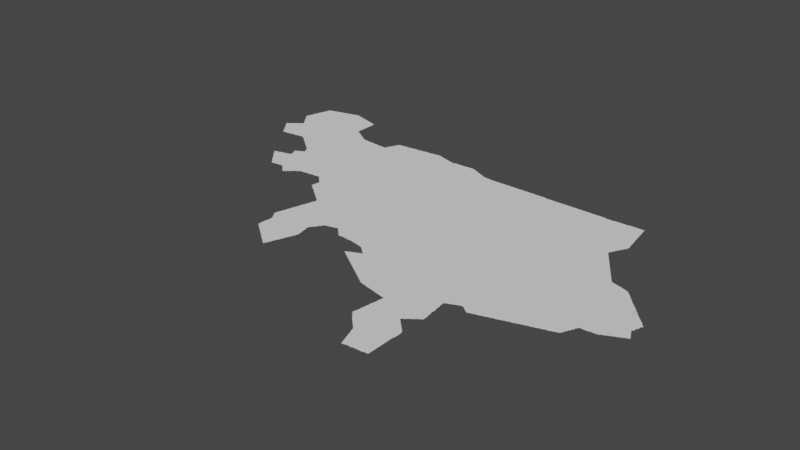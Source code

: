 # Source: newisfahan.blend  (saved by Blender 3.3.6; exported with 4.5.12 LTS)
import bpy
from mathutils import Matrix  # noqa: F401  (used for matrix-valued properties, if any)

bpy.ops.wm.read_factory_settings(use_empty=True)
scene = bpy.context.scene
scene.name = 'Scene'

# ---- collections
col_collection = bpy.data.collections.new('Collection'); scene.collection.children.link(col_collection)

# ---- node groups
ng_auto_smooth = bpy.data.node_groups.new('Auto Smooth', 'GeometryNodeTree')
_s = ng_auto_smooth.interface.new_socket(name='Geometry', in_out='OUTPUT', socket_type='NodeSocketGeometry')
_s = ng_auto_smooth.interface.new_socket(name='Geometry', in_out='INPUT', socket_type='NodeSocketGeometry')
_s = ng_auto_smooth.interface.new_socket(name='Angle', in_out='INPUT', socket_type='NodeSocketFloat')
_s.subtype = 'ANGLE'
_s.min_value = 0.0
_s.max_value = 3.142
ng_auto_smooth.is_modifier = True
_N = ng_auto_smooth.nodes; _L = ng_auto_smooth.links
n0 = _N.new('NodeGroupOutput'); n0.name = 'Group Output'; n0.location = (480, -100)
n1 = _N.new('NodeGroupInput'); n1.name = 'Group Input'; n1.location = (-420, -300)
n2 = _N.new('NodeGroupInput'); n2.name = 'Group Input.001'; n2.location = (-60, -100)
n3 = _N.new('GeometryNodeSetShadeSmooth'); n3.name = 'Set Shade Smooth'; n3.location = (120, -100)
n3.domain = 'EDGE'
n4 = _N.new('GeometryNodeSetShadeSmooth'); n4.name = 'Set Shade Smooth.001'; n4.location = (300, -100)
n5 = _N.new('GeometryNodeInputMeshEdgeAngle'); n5.name = 'Edge Angle'; n5.location = (-420, -220)
n6 = _N.new('GeometryNodeInputEdgeSmooth'); n6.name = 'Is Edge Smooth'; n6.location = (-60, -160)
n7 = _N.new('GeometryNodeInputShadeSmooth'); n7.name = 'Is Face Smooth'; n7.location = (-240, -340)
n8 = _N.new('FunctionNodeBooleanMath'); n8.name = 'Boolean Math'; n8.location = (-60, -220)
n9 = _N.new('FunctionNodeCompare'); n9.name = 'Compare'; n9.location = (-240, -180)
n9.operation = 'LESS_EQUAL'
_L.new(n5.outputs[0], n9.inputs[0])
_L.new(n4.outputs[0], n0.inputs[0])
_L.new(n1.outputs[1], n9.inputs[1])
_L.new(n9.outputs[0], n8.inputs[0])
_L.new(n7.outputs[0], n8.inputs[1])
_L.new(n2.outputs[0], n3.inputs[0])
_L.new(n6.outputs[0], n3.inputs[1])
_L.new(n3.outputs[0], n4.inputs[0])
_L.new(n8.outputs[0], n3.inputs[2])
n0.is_active_output = True

# ---- world
world_world = bpy.data.worlds.new('World'); scene.world = world_world
world_world.use_nodes = True; world_world.node_tree.nodes.clear()
_N = world_world.node_tree.nodes; _L = world_world.node_tree.links
n0 = _N.new('ShaderNodeOutputWorld'); n0.name = 'World Output'; n0.location = (300, 300)
n1 = _N.new('ShaderNodeBackground'); n1.name = 'Background'; n1.location = (10, 300)
n1.inputs[0].default_value = (0.05088, 0.05088, 0.05088, 1.0)
_L.new(n1.outputs[0], n0.inputs[0])
n0.is_active_output = True
world_world.color = (0.05088, 0.05088, 0.05088)
world_world.use_sun_shadow = False
world_world.sun_shadow_jitter_overblur = 0.0

# ---- meshes
me_mesh = bpy.data.meshes.new('Mesh')
me_mesh.from_pydata([(49.06, 33.9, -3.329e-08), (49.05, 33.91, -3.329e-08), (49.05, 33.91, -7.741e-08), (49.05, 33.92, -4.772e-08), (49.06, 33.91, -8.053e-08), (49.06, 33.92, -8.99e-08), (49.08, 33.88, -7.627e-08), (49.07, 33.89, -8.616e-08), (49.07, 33.93, -1.04e-07), (49.1, 33.85, -7.025e-08), (49.09, 33.87, -9.306e-08), (49.11, 33.91, -9.988e-08), (49.12, 33.82, -7.007e-08), (49.11, 33.83, -7.991e-08), (49.11, 33.85, -9.76e-08), (49.14, 33.8, -6.023e-08), (49.13, 33.81, -9.769e-08), (49.16, 33.77, -7.192e-08), (49.15, 33.79, -9.436e-08), (49.18, 33.74, -7.164e-08), (49.17, 33.75, -8.884e-08), (49.17, 33.77, -9.969e-08), (49.17, 33.99, -9.982e-08), (49.2, 33.72, -8.299e-08), (49.19, 33.73, -9.067e-08), (49.21, 33.69, -7.658e-08), (49.21, 33.71, -9.508e-08), (49.25, 33.81, -9.988e-08), (49.24, 33.66, -7.613e-08), (49.23, 33.67, -8.536e-08), (49.23, 33.69, -9.739e-08), (49.26, 33.63, -9.099e-08), (49.25, 33.65, -9.196e-08), (49.27, 33.62, -4.756e-08), (49.27, 33.63, -9.681e-08), (49.36, 33.7, -9.988e-08), (49.37, 33.99, -9.988e-08), (49.06, 33.92, -4.217e-08), (49.09, 33.93, -9.926e-08), (49.09, 33.94, -7.299e-08), (49.11, 33.95, -9.5e-08), (49.12, 33.96, -6.633e-08), (49.13, 33.97, -8.995e-08), (49.14, 33.98, -4.412e-08), (49.15, 33.99, -8.309e-08), (49.17, 34.01, -7.658e-08), (49.18, 34.22, -4.217e-08), (49.17, 34.23, -7.737e-08), (49.19, 34.01, -9.587e-08), (49.19, 34.02, -6.748e-08), (49.2, 34.2, -6.633e-08), (49.19, 34.21, -8.978e-08), (49.21, 34.03, -9.556e-08), (49.22, 34.04, -5.327e-08), (49.21, 34.17, -7.658e-08), (49.21, 34.19, -9.508e-08), (49.23, 34.05, -8.557e-08), (49.24, 34.06, -3.329e-08), (49.24, 34.14, -5.28e-08), (49.23, 34.15, -8.536e-08), (49.23, 34.17, -9.739e-08), (49.25, 34.07, -7.679e-08), (49.26, 34.11, -6.869e-08), (49.25, 34.13, -9.612e-08), (49.27, 34.07, -9.677e-08), (49.27, 34.09, -8.138e-08), (49.27, 34.11, -9.797e-08), (49.08, 34.36, -4.439e-08), (49.08, 34.36, -3.329e-08), (49.1, 34.33, -6.973e-08), (49.09, 34.35, -8.972e-08), (49.09, 34.37, -9.151e-08), (49.09, 34.39, -8.738e-08), (49.1, 34.41, -7.513e-08), (49.1, 34.42, -4.439e-08), (49.12, 34.3, -3.329e-08), (49.11, 34.31, -7.877e-08), (49.11, 34.33, -9.799e-08), (49.21, 34.4, -9.988e-08), (49.11, 34.43, -9.439e-08), (49.11, 34.45, -8.777e-08), (49.12, 34.47, -8.089e-08), (49.12, 34.49, -5.327e-08), (49.14, 34.28, -6.326e-08), (49.13, 34.29, -8.717e-08), (49.13, 34.49, -9.733e-08), (49.13, 34.51, -8.894e-08), (49.14, 34.55, -5.916e-08), (49.16, 34.25, -7.412e-08), (49.15, 34.27, -9.317e-08), (49.13, 34.53, -9.816e-08), (49.15, 34.55, -9.801e-08), (49.17, 34.25, -9.866e-08), (49.31, 34.67, -9.988e-08), (49.15, 34.57, -9.089e-08), (49.16, 34.61, -7.14e-08), (49.16, 34.62, -4.162e-08), (49.15, 34.59, -8.932e-08), (49.17, 34.63, -9.246e-08), (49.17, 34.65, -8.796e-08), (49.18, 34.67, -7.759e-08), (49.18, 34.68, -4.528e-08), (49.19, 34.69, -9.545e-08), (49.19, 34.71, -9.276e-08), (49.2, 34.73, -8.025e-08), (49.2, 34.75, -5.845e-08), (49.21, 34.75, -9.77e-08), (49.21, 34.77, -8.934e-08), (49.21, 34.79, -7.871e-08), (49.23, 34.79, -9.104e-08), (49.25, 34.79, -1e-07), (49.25, 34.8, -5.76e-08), (49.27, 34.8, -8.157e-08), (49.28, 33.62, -4.439e-08), (49.29, 33.63, -9.536e-08), (49.31, 33.63, -9.215e-08), (49.33, 33.63, -9.076e-08), (49.35, 33.63, -8.902e-08), (49.37, 33.63, -8.647e-08), (49.39, 33.64, -8.234e-08), (49.41, 33.64, -7.454e-08), (49.43, 33.64, -5.427e-08), (49.44, 33.64, -4.162e-08), (49.45, 33.65, -9.458e-08), (49.47, 33.65, -9.902e-08), (49.49, 33.65, -9.336e-08), (49.51, 33.65, -8.902e-08), (49.52, 33.75, -9.988e-08), (49.53, 33.65, -8.647e-08), (49.55, 33.66, -8.428e-08), (49.57, 33.66, -7.454e-08), (49.59, 33.66, -5.427e-08), (49.51, 34.38, -9.988e-08), (49.29, 34.81, -8.723e-08), (49.32, 34.82, -3.329e-08), (49.31, 34.81, -9.122e-08), (49.33, 34.82, -6.326e-08), (49.35, 34.82, -8.386e-08), (49.37, 34.83, -9.269e-08), (49.39, 34.83, -9.439e-08), (49.4, 34.84, -4.439e-08), (49.43, 34.85, -9.082e-08), (49.41, 34.84, -7.14e-08), (49.53, 34.87, -9.972e-08), (49.47, 34.85, -9.327e-08), (49.45, 34.85, -9.002e-08), (49.48, 34.86, -4.606e-08), (49.49, 34.86, -7.658e-08), (49.51, 34.87, -9.1e-08), (49.55, 34.87, -9.769e-08), (49.57, 34.88, -8.5e-08), (49.55, 34.88, -5.76e-08), (49.59, 34.89, -8.823e-08), (49.74, 32.96, -6.126e-08), (49.76, 32.93, -6.796e-08), (49.75, 32.95, -9.501e-08), (49.77, 32.91, -7.491e-08), (49.77, 32.93, -9.587e-08), (49.8, 32.88, -8.447e-08), (49.79, 32.89, -7.838e-08), (49.79, 32.91, -9.848e-08), (49.77, 32.99, -9.629e-08), (49.82, 32.86, -4.217e-08), (49.81, 32.87, -8.403e-08), (49.84, 32.84, -5.868e-08), (49.83, 32.85, -8.481e-08), (49.89, 32.91, -9.988e-08), (49.86, 32.82, -6.873e-08), (49.85, 32.83, -9.676e-08), (49.88, 32.79, -7.037e-08), (49.87, 32.81, -9.292e-08), (49.89, 32.77, -7.627e-08), (49.89, 32.79, -9.76e-08), (49.92, 32.74, -4.162e-08), (49.91, 32.75, -8.094e-08), (49.91, 32.77, -9.138e-08), (49.89, 33.01, -9.913e-08), (49.72, 32.97, -3.329e-08), (49.72, 32.97, -6.326e-08), (49.72, 32.98, -6.076e-08), (49.73, 32.98, -8.73e-08), (49.73, 32.97, -5.28e-08), (49.74, 32.97, -9.739e-08), (49.74, 32.97, -9.739e-08), (49.74, 32.98, -4.578e-08), (49.75, 32.98, -7.425e-08), (49.79, 32.99, -9.002e-08), (49.81, 32.99, -9.525e-08), (49.82, 33.0, -4.528e-08), (49.83, 33.0, -7.658e-08), (49.85, 33.01, -8.639e-08), (49.87, 33.01, -9.468e-08), (49.9, 33.02, -4.606e-08), (49.91, 33.02, -8.195e-08), (49.76, 33.6, -6.873e-08), (49.78, 33.58, -5.327e-08), (49.77, 33.59, -8.859e-08), (49.8, 33.56, -6.608e-08), (49.79, 33.57, -8.643e-08), (49.81, 33.55, -7.948e-08), (49.83, 33.54, -7.391e-08), (49.83, 33.55, -9.887e-08), (49.86, 33.52, -8.386e-08), (49.85, 33.53, -9.483e-08), (49.88, 33.5, -7.597e-08), (49.87, 33.51, -9.676e-08), (49.89, 33.49, -8.643e-08), (49.91, 33.47, -8.628e-08), (49.6, 33.66, -3.329e-08), (49.61, 33.67, -9.38e-08), (49.63, 33.67, -9.188e-08), (49.65, 33.67, -9.058e-08), (49.88, 33.77, -9.988e-08), (49.68, 33.66, -5.327e-08), (49.67, 33.67, -9.099e-08), (49.7, 33.64, -3.329e-08), (49.69, 33.65, -9.085e-08), (49.71, 33.63, -7.894e-08), (49.73, 33.62, -7.391e-08), (49.73, 33.63, -9.858e-08), (49.75, 33.61, -9.814e-08), (49.82, 34.75, -9.988e-08), (49.63, 34.89, -9.83e-08), (49.81, 34.9, -8.864e-08), (49.83, 34.89, -9.691e-08), (49.87, 34.89, -8.618e-08), (49.9, 34.88, -6.839e-08), (49.91, 34.87, -9.246e-08), (49.61, 34.89, -9.134e-08), (49.63, 34.9, -6.207e-08), (49.65, 34.9, -8.279e-08), (49.67, 34.91, -9.263e-08), (49.69, 34.91, -9.349e-08), (49.7, 34.92, -4.162e-08), (49.75, 34.92, -9.218e-08), (49.71, 34.92, -7.14e-08), (49.73, 34.92, -8.334e-08), (49.77, 34.91, -9.43e-08), (49.76, 34.92, -4.439e-08), (49.79, 34.91, -8.994e-08), (49.83, 34.9, -5.845e-08), (49.85, 34.89, -8.953e-08), (49.89, 34.88, -6.972e-08), (50.01, 32.64, -7.195e-08), (50.03, 32.64, -7.816e-08), (50.05, 32.64, -6.905e-08), (50.07, 32.64, -4.661e-08), (50.24, 32.64, -4.217e-08), (49.94, 32.72, -5.327e-08), (49.93, 32.73, -8.337e-08), (49.96, 32.7, -6.023e-08), (49.95, 32.71, -9.067e-08), (49.98, 32.67, -6.973e-08), (49.97, 32.69, -9.365e-08), (50.05, 32.85, -9.988e-08), (49.99, 32.65, -7.584e-08), (49.99, 32.67, -9.677e-08), (50.01, 32.65, -9.958e-08), (50.07, 32.65, -9.692e-08), (50.09, 32.65, -9.562e-08), (50.11, 32.65, -9.128e-08), (50.13, 32.65, -8.975e-08), (50.15, 32.65, -8.721e-08), (50.17, 32.66, -8.359e-08), (50.19, 32.66, -9.401e-08), (50.21, 32.66, -6.044e-08), (50.23, 32.78, -9.988e-08), (50.23, 32.65, -8.602e-08), (50.19, 33.05, -9.988e-08), (49.93, 33.03, -9.106e-08), (49.97, 33.03, -9.821e-08), (49.95, 33.03, -9.073e-08), (49.97, 33.04, -5.327e-08), (49.98, 33.14, -3.329e-08), (49.98, 33.15, -7.186e-08), (49.97, 33.17, -8.935e-08), (49.97, 33.18, -7.441e-08), (49.99, 33.04, -7.852e-08), (50.0, 33.1, -4.412e-08), (50.0, 33.11, -7.781e-08), (49.99, 33.13, -8.99e-08), (49.99, 33.19, -9.11e-08), (50.0, 33.2, -4.162e-08), (50.01, 33.07, -8.45e-08), (50.01, 33.09, -9.328e-08), (50.01, 33.21, -8.256e-08), (50.01, 33.05, -9.861e-08), (50.03, 33.21, -9.4e-08), (50.04, 33.22, -5.438e-08), (50.05, 33.23, -8.192e-08), (50.07, 33.23, -9.862e-08), (50.08, 33.24, -5.771e-08), (50.09, 33.25, -8.822e-08), (50.1, 33.27, -7.01e-08), (50.34, 33.22, -9.988e-08), (50.11, 33.25, -9.892e-08), (50.11, 33.27, -9.913e-08), (49.93, 33.45, -7.399e-08), (49.93, 33.47, -9.926e-08), (49.96, 33.44, -6.597e-08), (49.95, 33.45, -9.514e-08), (49.98, 33.42, -7.61e-08), (49.97, 33.43, -9.668e-08), (50.0, 33.4, -6.941e-08), (49.99, 33.41, -8.768e-08), (50.01, 33.39, -7.999e-08), (50.03, 33.38, -7.399e-08), (50.03, 33.39, -9.779e-08), (50.06, 33.34, -7.18e-08), (50.05, 33.35, -8.25e-08), (50.05, 33.37, -9.982e-08), (50.08, 33.3, -3.329e-08), (50.08, 33.31, -7.33e-08), (50.07, 33.33, -9.905e-08), (50.09, 33.29, -8.848e-08), (50.08, 34.31, -9.988e-08), (50.21, 34.39, -9.948e-08), (50.2, 34.41, -9.849e-08), (50.2, 34.45, -9.357e-08), (50.27, 34.35, -9.882e-08), (50.2, 34.43, -8.74e-08), (50.2, 34.47, -8.324e-08), (50.2, 34.49, -8.324e-08), (50.2, 34.51, -8.324e-08), (50.2, 34.53, -8.324e-08), (50.2, 34.55, -8.324e-08), (50.23, 34.38, -7.317e-08), (49.93, 34.87, -8.796e-08), (49.96, 34.86, -7.566e-08), (49.95, 34.86, -7.937e-08), (49.97, 34.85, -9.603e-08), (49.99, 34.85, -8.983e-08), (50.01, 34.85, -8.462e-08), (50.03, 34.83, -9.926e-08), (50.03, 34.84, -6.459e-08), (50.05, 34.83, -9.119e-08), (50.07, 34.83, -8.738e-08), (50.11, 34.81, -9.661e-08), (50.09, 34.82, -7.577e-08), (50.2, 34.69, -9.644e-08), (50.15, 34.74, -9.988e-08), (50.1, 34.82, -4.578e-08), (50.15, 34.8, -8.648e-08), (50.13, 34.81, -8.942e-08), (50.19, 34.79, -9.572e-08), (50.17, 34.79, -9.848e-08), (50.17, 34.8, -6.144e-08), (50.2, 34.57, -8.324e-08), (50.2, 34.59, -8.324e-08), (50.2, 34.61, -8.324e-08), (50.2, 34.63, -8.324e-08), (50.2, 34.65, -8.324e-08), (50.2, 34.67, -7.915e-08), (50.2, 34.71, -7.491e-08), (50.2, 34.73, -7.491e-08), (50.2, 34.75, -7.491e-08), (50.2, 34.77, -7.491e-08), (50.2, 34.79, -6.936e-08), (50.26, 32.62, -7.062e-08), (50.25, 32.63, -8.602e-08), (50.28, 32.6, -4.217e-08), (50.27, 32.61, -8.58e-08), (50.3, 32.58, -4.217e-08), (50.29, 32.59, -9.834e-08), (50.32, 32.56, -4.162e-08), (50.31, 32.57, -8.058e-08), (50.34, 32.54, -6.605e-08), (50.33, 32.55, -9.78e-08), (50.36, 32.52, -3.329e-08), (50.35, 32.53, -8.161e-08), (50.36, 32.52, -5.28e-08), (50.37, 32.53, -9.294e-08), (50.39, 32.54, -6.796e-08), (50.39, 32.55, -9.587e-08), (50.48, 32.8, -9.988e-08), (50.41, 32.55, -7.491e-08), (50.41, 32.57, -9.926e-08), (50.43, 32.57, -7.999e-08), (50.44, 32.58, -9.036e-08), (50.45, 32.59, -8.743e-08), (50.46, 32.6, -5.327e-08), (50.47, 32.61, -9.099e-08), (50.49, 32.63, -9.238e-08), (50.48, 32.62, -6.873e-08), (50.51, 32.64, -7.283e-08), (50.51, 32.65, -9.76e-08), (50.53, 32.65, -7.991e-08), (50.55, 32.67, -8.469e-08), (50.54, 32.66, -3.329e-08), (50.58, 33.16, -9.988e-08), (50.43, 34.25, -9.686e-08), (50.46, 34.24, -6.573e-08), (50.47, 34.23, -8.576e-08), (50.51, 34.21, -9.536e-08), (50.49, 34.21, -9.597e-08), (50.48, 34.22, -6.354e-08), (50.53, 34.2, -9.807e-08), (50.55, 34.2, -8.005e-08), (50.26, 34.36, -8.151e-08), (50.25, 34.37, -8.781e-08), (50.24, 34.38, -3.329e-08), (50.31, 34.33, -8.945e-08), (50.29, 34.35, -7.877e-08), (50.3, 34.34, -4.162e-08), (50.33, 34.31, -9.76e-08), (50.33, 34.32, -6.835e-08), (50.37, 34.29, -9.144e-08), (50.35, 34.31, -8.282e-08), (50.36, 34.3, -5.527e-08), (50.39, 34.27, -9.926e-08), (50.39, 34.28, -7.195e-08), (50.41, 34.27, -8.311e-08), (50.42, 34.26, -5.868e-08), (50.45, 34.24, -7.635e-08), (50.56, 32.68, -5.527e-08), (50.57, 32.69, -9.536e-08), (50.59, 32.69, -9.215e-08), (50.61, 32.69, -9.652e-08), (50.79, 32.79, -9.988e-08), (50.63, 32.69, -9.409e-08), (50.67, 32.7, -9.378e-08), (50.86, 33.15, -9.988e-08), (50.69, 32.7, -9.747e-08), (50.71, 32.7, -8.424e-08), (50.73, 32.7, -7.557e-08), (50.75, 32.7, -4.994e-08), (50.76, 32.7, -4.162e-08), (50.77, 32.71, -9.587e-08), (50.79, 32.71, -9.471e-08), (50.81, 32.71, -9.427e-08), (50.83, 32.71, -9.156e-08), (50.85, 32.71, -9.203e-08), (50.87, 32.71, -8.685e-08), (50.66, 33.25, -8.74e-08), (50.52, 33.87, -9.988e-08), (51.14, 34.04, -9.988e-08), (50.57, 34.2, -7.736e-08), (50.59, 34.2, -6.604e-08), (50.61, 34.19, -9.614e-08), (50.6, 34.2, -4.578e-08), (50.63, 34.19, -9.253e-08), (50.65, 34.19, -9.462e-08), (50.67, 34.19, -9.058e-08), (50.69, 34.19, -9.248e-08), (50.77, 34.18, -9.955e-08), (50.75, 34.18, -9.051e-08), (50.71, 34.19, -8.788e-08), (50.73, 34.18, -8.563e-08), (50.79, 34.18, -6.73e-08), (50.81, 34.17, -9.904e-08), (50.81, 34.18, -4.786e-08), (50.83, 34.17, -9.364e-08), (50.87, 34.17, -9.7e-08), (50.85, 34.17, -9.215e-08), (51.2, 32.32, -8.271e-08), (51.0, 32.64, -6.575e-08), (51.02, 32.62, -3.329e-08), (51.01, 32.63, -8.161e-08), (51.04, 32.44, -4.162e-08), (51.04, 32.45, -4.717e-08), (51.04, 32.6, -3.329e-08), (51.03, 32.61, -8.745e-08), (51.05, 32.43, -8.346e-08), (51.05, 32.45, -9.77e-08), (51.05, 32.47, -9.119e-08), (51.05, 32.51, -8.523e-08), (51.06, 32.53, -7.915e-08), (51.06, 32.55, -5.69e-08), (51.06, 32.58, -6.821e-08), (51.05, 32.59, -9.657e-08), (51.07, 32.41, -7.627e-08), (51.07, 32.43, -9.926e-08), (51.05, 32.49, -9.497e-08), (51.07, 32.57, -9.203e-08), (51.09, 32.4, -6.973e-08), (51.09, 32.41, -9.41e-08), (51.07, 32.55, -9.885e-08), (51.25, 33.04, -9.988e-08), (51.12, 32.38, -7.864e-08), (51.11, 32.39, -9.829e-08), (51.14, 32.36, -4.162e-08), (51.13, 32.37, -8.153e-08), (51.15, 32.35, -7.999e-08), (51.17, 32.34, -7.391e-08), (51.17, 32.35, -9.888e-08), (51.19, 32.33, -9.47e-08), (50.89, 32.72, -8.416e-08), (50.91, 32.72, -8.088e-08), (50.93, 32.71, -8.731e-08), (50.96, 32.68, -3.329e-08), (50.95, 32.69, -7.999e-08), (50.95, 32.71, -9.748e-08), (50.98, 32.66, -6.575e-08), (50.97, 32.67, -8.396e-08), (50.99, 32.65, -8.161e-08), (50.89, 34.17, -9.596e-08), (50.91, 34.17, -9.247e-08), (50.93, 34.17, -8.647e-08), (50.97, 34.17, -9.876e-08), (50.95, 34.16, -8.416e-08), (50.97, 34.19, -8.046e-08), (50.98, 34.2, -5.717e-08), (50.99, 34.23, -8.498e-08), (50.99, 34.21, -9.893e-08), (51.01, 34.25, -9.735e-08), (51.0, 34.25, -6.409e-08), (51.01, 34.27, -8.47e-08), (51.02, 34.29, -6.904e-08), (51.03, 34.29, -9.926e-08), (51.03, 34.31, -8.867e-08), (51.04, 34.33, -7.38e-08), (51.04, 34.34, -3.329e-08), (51.05, 34.35, -9.616e-08), (51.06, 34.38, -4.412e-08), (51.06, 34.37, -8.301e-08), (51.07, 34.39, -8.873e-08), (51.09, 34.39, -9.71e-08), (51.09, 34.4, -4.717e-08), (51.11, 34.4, -6.187e-08), (51.13, 34.4, -7.454e-08), (51.15, 34.4, -8.777e-08), (51.17, 34.4, -8.74e-08), (51.19, 34.41, -9.21e-08), (49.9, 33.48, 3.329e-08), (53.73, 30.72, -5.76e-08), (53.75, 30.72, -8.507e-08), (53.96, 30.08, -3.329e-08), (53.98, 30.06, -3.329e-08), (53.97, 30.07, -8.161e-08), (54.0, 30.04, -6.644e-08), (53.99, 30.05, -8.359e-08), (54.02, 30.02, -7.042e-08), (54.01, 30.03, -8.469e-08), (54.22, 30.13, -9.988e-08), (54.04, 30.0, -4.217e-08), (54.03, 30.01, -8.602e-08), (54.06, 29.98, -7.061e-08), (54.05, 29.99, -8.705e-08), (54.08, 29.96, -7.163e-08), (54.07, 29.97, -8.602e-08), (53.84, 30.2, -3.329e-08), (53.85, 30.2, -5.993e-08), (53.85, 30.2, -5.993e-08), (53.85, 30.2, -9.988e-08), (53.85, 30.19, -4.217e-08), (53.86, 30.19, -6.126e-08), (53.86, 30.2, -9.739e-08), (53.85, 30.21, -9.336e-08), (53.85, 30.23, -9.054e-08), (53.86, 30.25, -9.037e-08), (53.86, 30.27, -7.14e-08), (53.86, 30.29, -4.717e-08), (53.87, 30.17, -7.732e-08), (53.87, 30.19, -9.926e-08), (53.87, 30.29, -9.77e-08), (53.87, 30.31, -9.241e-08), (53.87, 30.33, -9.094e-08), (53.87, 30.35, -8.738e-08), (53.88, 30.37, -8.468e-08), (53.88, 30.39, -7.708e-08), (53.89, 30.15, -7.732e-08), (53.89, 30.17, -9.932e-08), (53.95, 30.48, -9.988e-08), (53.92, 30.12, -3.329e-08), (53.91, 30.13, -7.948e-08), (53.91, 30.15, -9.926e-08), (53.94, 30.1, -3.329e-08), (53.93, 30.11, -9.194e-08), (53.95, 30.09, -7.538e-08), (53.77, 30.71, -8.639e-08), (53.79, 30.71, -9.395e-08), (53.82, 30.7, -4.439e-08), (53.81, 30.71, -9.439e-08), (53.83, 30.7, -7.819e-08), (53.85, 30.7, -8.807e-08), (53.88, 30.41, -5.842e-08), (53.88, 30.42, -3.329e-08), (53.87, 30.69, -8.952e-08), (53.89, 30.43, -9.28e-08), (53.89, 30.45, -9.144e-08), (53.89, 30.49, -8.647e-08), (53.9, 30.51, -8.224e-08), (53.9, 30.53, -6.48e-08), (53.9, 30.54, -4.578e-08), (53.89, 30.69, -9.426e-08), (53.89, 30.47, -9.342e-08), (53.91, 30.55, -9.614e-08), (53.91, 30.57, -9.104e-08), (53.91, 30.59, -8.997e-08), (53.91, 30.61, -9.054e-08), (53.92, 30.63, -8.299e-08), (53.92, 30.65, -6.972e-08), (53.91, 30.68, -4.994e-08), (53.92, 30.67, -4.162e-08), (53.92, 30.68, -6.076e-08), (53.91, 30.68, -4.439e-08), (53.92, 30.66, -4.994e-08), (53.91, 30.69, -9.859e-08), (53.92, 30.67, -9.301e-08), (53.92, 30.68, -8.99e-08), (54.08, 30.74, -9.988e-08), (54.16, 29.74, -7.19e-08), (54.16, 29.75, -7.937e-08), (54.18, 29.68, -7.097e-08), (54.18, 29.69, -7.513e-08), (54.17, 29.71, -8.836e-08), (54.17, 29.73, -9.518e-08), (54.2, 29.63, -7.501e-08), (54.19, 29.65, -9.186e-08), (54.19, 29.67, -9.452e-08), (54.21, 29.63, -8.99e-08), (54.35, 29.65, -1.006e-07), (54.23, 29.63, -8.685e-08), (54.25, 29.64, -8.563e-08), (54.27, 29.64, -8.324e-08), (54.29, 29.64, -8.639e-08), (54.31, 29.64, -7.491e-08), (54.33, 29.64, -4.92e-08), (54.35, 29.64, -6.256e-08), (54.37, 29.65, -9.364e-08), (54.45, 29.84, -9.988e-08), (54.39, 29.65, -9.215e-08), (54.1, 29.91, -5.845e-08), (54.1, 29.93, -8.152e-08), (54.09, 29.95, -9.685e-08), (54.12, 29.86, -5.375e-08), (54.12, 29.87, -8.152e-08), (54.11, 29.89, -9.068e-08), (54.11, 29.91, -9.752e-08), (54.14, 29.8, -7.582e-08), (54.14, 29.81, -7.955e-08), (54.13, 29.83, -9.044e-08), (54.13, 29.85, -9.603e-08), (54.15, 29.77, -8.777e-08), (54.15, 29.79, -9.756e-08), (54.38, 30.45, -9.901e-08), (54.38, 30.37, -9.988e-08), (54.41, 30.91, -9.988e-08), (54.41, 30.56, -9.988e-08), (54.38, 30.44, -6.326e-08), (54.39, 30.47, -9.622e-08), (54.39, 30.43, -7.538e-08), (54.38, 30.44, -3.329e-08), (54.38, 30.45, -3.329e-08), (54.38, 30.46, -7.824e-08), (54.39, 30.46, -4.217e-08), (54.41, 29.65, -9.432e-08), (54.43, 29.65, -9.423e-08), (54.45, 29.65, -8.975e-08), (54.47, 29.65, -9.542e-08), (54.49, 29.65, -8.647e-08), (54.51, 29.66, -8.468e-08), (54.53, 29.66, -8.324e-08), (54.57, 29.69, -1.044e-07), (54.55, 29.66, -7.588e-08), (54.57, 29.66, -6.825e-08), (54.57, 29.67, -8.952e-08), (54.57, 29.71, -9.156e-08), (54.57, 29.73, -9.156e-08), (54.57, 29.75, -9.156e-08), (54.57, 29.95, -9.831e-08), (54.54, 30.08, -9.988e-08), (54.57, 29.81, -9.401e-08), (54.57, 29.83, -9.505e-08), (54.57, 29.93, -9.559e-08), (54.57, 29.77, -9.156e-08), (54.57, 29.79, -9.156e-08), (54.57, 29.85, -9.275e-08), (54.57, 29.87, -9.275e-08), (54.57, 29.89, -9.275e-08), (54.57, 29.91, -9.275e-08), (54.57, 29.97, -9.364e-08), (54.57, 29.99, -9.364e-08), (54.57, 30.03, -9.364e-08), (54.57, 30.07, -9.364e-08), (54.51, 30.17, -9.988e-08), (54.48, 30.25, -9.988e-08), (54.47, 30.35, -9.384e-08), (54.45, 30.37, -8.75e-08), (54.43, 30.39, -8.161e-08), (54.46, 30.36, -6.577e-08), (54.44, 30.38, -3.329e-08), (54.49, 30.33, -9.18e-08), (54.5, 30.32, -6.576e-08), (54.48, 30.34, -3.329e-08), (54.51, 30.31, -7.538e-08), (54.56, 30.26, -7.839e-08), (54.55, 30.27, -8.382e-08), (54.53, 30.29, -8.161e-08), (54.52, 30.3, -3.329e-08), (54.57, 30.23, -9.874e-08), (54.54, 30.28, -3.329e-08), (54.57, 30.09, -9.38e-08), (54.57, 30.25, -8.138e-08), (54.58, 30.1, -3.329e-08), (54.58, 30.11, -4.994e-08), (54.58, 30.16, -4.994e-08), (54.58, 30.21, -4.994e-08), (54.58, 30.23, -4.786e-08), (54.41, 30.41, -8.161e-08), (54.4, 30.42, -3.329e-08), (54.41, 30.47, -7.877e-08), (54.42, 30.4, -3.329e-08), (54.42, 30.48, -3.329e-08), (54.43, 30.49, -8.67e-08), (54.44, 30.5, -7.589e-08), (54.45, 30.51, -9.306e-08), (54.47, 30.52, -7.025e-08), (54.47, 30.53, -9.76e-08), (54.57, 30.77, -9.964e-08), (54.49, 30.53, -8.043e-08), (54.5, 30.54, -4.162e-08), (54.51, 30.55, -8.791e-08), (54.59, 30.65, -9.983e-08), (54.52, 30.56, -6.326e-08), (54.53, 30.57, -9.612e-08), (54.55, 30.58, -7.295e-08), (54.55, 30.59, -9.848e-08), (54.57, 30.59, -8.141e-08), (54.59, 30.61, -9.081e-08), (54.59, 30.67, -9.313e-08), (54.59, 30.69, -9.092e-08), (54.58, 30.71, -8.85e-08), (54.58, 30.6, -4.217e-08), (54.59, 30.63, -9.159e-08), (51.4, 31.04, -6.326e-08), (51.42, 31.02, -4.217e-08), (51.41, 31.03, -1e-07), (51.43, 31.01, -8.141e-08), (51.45, 31.0, -7.283e-08), (51.45, 31.01, -9.658e-08), (51.48, 30.98, -8.128e-08), (51.47, 30.99, -9.492e-08), (51.5, 30.96, -7.037e-08), (51.49, 30.97, -8.959e-08), (51.51, 30.95, -8.229e-08), (51.72, 31.06, -9.988e-08), (51.34, 31.36, -5.28e-08), (51.35, 31.07, -7.75e-08), (51.35, 31.09, -9.275e-08), (51.35, 31.11, -9.275e-08), (51.35, 31.13, -9.094e-08), (51.35, 31.15, -9.4e-08), (51.35, 31.17, -8.997e-08), (51.35, 31.21, -8.99e-08), (51.36, 31.23, -8.606e-08), (51.36, 31.25, -8.74e-08), (51.36, 31.29, -8.324e-08), (51.36, 31.31, -8.616e-08), (51.36, 31.33, -9.597e-08), (51.35, 31.35, -9.155e-08), (51.37, 31.06, -7.166e-08), (51.37, 31.07, -9.88e-08), (51.35, 31.19, -9.395e-08), (51.36, 31.27, -9.035e-08), (51.39, 31.05, -9.343e-08), (51.46, 31.4, -9.988e-08), (51.28, 31.45, -6.638e-08), (51.28, 31.47, -5.76e-08), (51.3, 31.42, -7.667e-08), (51.29, 31.43, -8.282e-08), (51.29, 31.45, -9.788e-08), (51.29, 31.47, -9.848e-08), (51.29, 31.49, -9.073e-08), (51.29, 31.51, -8.674e-08), (51.3, 31.53, -7.277e-08), (51.32, 31.39, -7.166e-08), (51.31, 31.41, -8.971e-08), (51.3, 31.54, -6.709e-08), (51.31, 31.55, -9.434e-08), (51.31, 31.57, -8.942e-08), (51.32, 31.59, -8.334e-08), (51.32, 31.61, -6.207e-08), (51.33, 31.37, -8.14e-08), (51.33, 31.39, -9.848e-08), (51.33, 31.61, -9.926e-08), (51.33, 31.63, -9.119e-08), (51.33, 31.65, -8.768e-08), (51.34, 31.67, -7.487e-08), (51.52, 31.84, -9.988e-08), (51.34, 31.68, -4.606e-08), (51.35, 31.69, -9.603e-08), (51.35, 31.71, -9.002e-08), (51.36, 31.76, -4.162e-08), (51.35, 31.73, -9.001e-08), (51.36, 31.75, -8.397e-08), (51.37, 31.77, -9.339e-08), (51.37, 31.79, -8.723e-08), (51.38, 31.81, -8.016e-08), (51.38, 31.83, -5.845e-08), (51.39, 31.83, -9.709e-08), (51.39, 31.85, -9.232e-08), (51.39, 31.87, -8.671e-08), (51.4, 31.89, -7.29e-08), (51.4, 31.9, -4.439e-08), (51.41, 31.91, -9.421e-08), (51.42, 31.95, -8.091e-08), (51.42, 31.97, -6.144e-08), (51.41, 31.93, -9.589e-08), (51.43, 31.97, -9.761e-08), (51.43, 31.99, -9.104e-08), (51.22, 32.3, -5.527e-08), (51.21, 32.31, -9.067e-08), (51.24, 32.28, -3.329e-08), (51.23, 32.29, -8.437e-08), (51.33, 32.49, -9.988e-08), (51.25, 32.27, -8.974e-08), (51.27, 32.26, -7.132e-08), (51.27, 32.27, -9.611e-08), (51.3, 32.24, -8.075e-08), (51.29, 32.25, -9.502e-08), (51.32, 32.22, -4.217e-08), (51.31, 32.23, -9.536e-08), (51.33, 32.21, -8.186e-08), (51.35, 32.19, -7.399e-08), (51.35, 32.21, -9.466e-08), (51.38, 32.18, -6.873e-08), (51.37, 32.19, -9.508e-08), (51.4, 32.16, -7.582e-08), (51.39, 32.17, -9.161e-08), (51.42, 32.14, -6.57e-08), (51.41, 32.15, -8.587e-08), (51.43, 32.01, -8.707e-08), (51.44, 32.03, -7.658e-08), (51.43, 32.13, -7.877e-08), (51.44, 32.04, -6.731e-08), (51.45, 32.05, -9.525e-08), (51.45, 32.07, -8.963e-08), (51.46, 32.09, -8.386e-08), (51.45, 32.11, -7.463e-08), (51.45, 32.13, -9.328e-08), (51.65, 32.6, -9.988e-08), (51.47, 34.43, -9.965e-08), (51.21, 34.41, -9.311e-08), (51.23, 34.41, -9.111e-08), (51.25, 34.41, -9.202e-08), (51.29, 34.41, -9.941e-08), (51.27, 34.41, -9.586e-08), (51.29, 34.42, -4.786e-08), (51.31, 34.42, -6.948e-08), (51.33, 34.42, -7.816e-08), (51.35, 34.42, -8.299e-08), (51.37, 34.43, -8.647e-08), (51.39, 34.43, -9.311e-08), (51.43, 34.43, -9.786e-08), (51.41, 34.43, -9.038e-08), (51.45, 34.43, -9.241e-08), (51.48, 34.44, -4.439e-08), (51.49, 34.44, -4.92e-08), (51.51, 34.44, -8.227e-08), (51.53, 30.94, -7.491e-08), (51.53, 30.95, -9.814e-08), (51.56, 30.92, -6.633e-08), (51.55, 30.93, -9.508e-08), (51.58, 30.9, -5.527e-08), (51.57, 30.91, -9.616e-08), (51.59, 30.89, -8.854e-08), (51.61, 30.87, -7.55e-08), (51.61, 30.89, -9.926e-08), (51.63, 30.86, -6.796e-08), (51.63, 30.87, -9.704e-08), (51.66, 30.84, -7.594e-08), (51.65, 30.85, -9.66e-08), (51.68, 30.82, -3.329e-08), (51.67, 30.83, -7.811e-08), (51.69, 30.81, -7.814e-08), (51.71, 30.8, -6.973e-08), (51.71, 30.81, -9.606e-08), (51.74, 30.78, -7.85e-08), (51.73, 30.79, -1.022e-07), (51.76, 30.76, -3.329e-08), (51.75, 30.77, -8.67e-08), (51.77, 30.75, -8.502e-08), (51.79, 30.74, -7.295e-08), (51.79, 30.75, -9.76e-08), (51.81, 30.73, -7.424e-08), (51.81, 30.75, -9.584e-08), (51.81, 30.77, -9.926e-08), (51.89, 30.97, -9.726e-08), (51.82, 30.77, -6.459e-08), (51.83, 30.79, -8.529e-08), (51.83, 30.81, -9.234e-08), (51.84, 30.83, -7.952e-08), (51.78, 31.54, -9.988e-08), (53.31, 32.99, -9.988e-08), (52.01, 34.21, -9.988e-08), (51.53, 34.44, -8.709e-08), (51.55, 34.44, -8.468e-08), (51.57, 34.45, -8.721e-08), (51.59, 34.45, -9.278e-08), (51.61, 34.45, -9.058e-08), (51.63, 34.45, -9.275e-08), (51.67, 34.45, -9.804e-08), (51.65, 34.45, -9.264e-08), (51.67, 34.46, -4.717e-08), (51.69, 34.46, -6.187e-08), (51.76, 34.38, -9.988e-08), (51.71, 34.46, -7.454e-08), (51.73, 34.46, -8.854e-08), (51.75, 34.46, -8.563e-08), (51.77, 34.47, -9.202e-08), (51.79, 34.47, -9.308e-08), (51.81, 34.47, -9.223e-08), (51.83, 34.47, -8.523e-08), (51.84, 30.82, -4.162e-08), (51.85, 30.85, -8.751e-08), (51.85, 30.87, -9.597e-08), (51.86, 30.89, -8.458e-08), (51.86, 30.88, -5.375e-08), (51.87, 30.91, -8.934e-08), (51.87, 30.93, -9.848e-08), (51.88, 30.93, -6.564e-08), (51.89, 30.95, -8.49e-08), (51.91, 31.01, -9.287e-08), (51.9, 30.98, -4.162e-08), (51.9, 30.99, -7.401e-08), (51.91, 31.03, -9.597e-08), (51.92, 31.04, -5.375e-08), (51.95, 31.33, -9.874e-08), (51.93, 31.07, -9.419e-08), (51.97, 31.23, -9.844e-08), (51.92, 31.05, -8.091e-08), (51.93, 31.09, -9.848e-08), (51.95, 31.11, -9.041e-08), (51.95, 31.35, -9.322e-08), (51.94, 31.09, -6.564e-08), (51.95, 31.13, -9.234e-08), (51.96, 31.29, -8.67e-08), (51.96, 31.31, -7.627e-08), (51.96, 31.14, -4.162e-08), (51.96, 31.15, -7.277e-08), (51.97, 31.17, -8.723e-08), (51.97, 31.19, -9.518e-08), (51.97, 31.25, -9.128e-08), (51.97, 31.27, -8.707e-08), (51.96, 31.32, -4.162e-08), (51.98, 31.2, -5.438e-08), (51.98, 31.21, -6.73e-08), (51.98, 31.22, -4.439e-08), (51.93, 31.43, -9.875e-08), (51.93, 31.41, -9.4e-08), (51.95, 31.47, -9.888e-08), (51.95, 31.37, -8.756e-08), (51.94, 31.39, -7.852e-08), (51.94, 31.41, -5.69e-08), (51.94, 31.44, -7.575e-08), (51.95, 31.45, -8.566e-08), (51.96, 31.47, -7.491e-08), (51.97, 31.49, -9.5e-08), (51.99, 31.51, -9.436e-08), (51.98, 31.5, -6.193e-08), (52.0, 31.52, -3.329e-08), (52.01, 31.53, -7.787e-08), (52.01, 31.55, -9.508e-08), (52.02, 31.56, -6.354e-08), (52.03, 31.57, -8.804e-08), (52.04, 31.58, -6.128e-08), (52.05, 31.59, -7.877e-08), (52.05, 31.61, -9.19e-08), (52.07, 31.62, -7.172e-08), (52.11, 31.66, -9.988e-08), (52.08, 31.62, -4.578e-08), (52.09, 31.63, -9.518e-08), (52.11, 31.63, -8.942e-08), (52.13, 31.64, -8.386e-08), (52.15, 31.64, -6.326e-08), (51.85, 34.46, -6.972e-08), (51.87, 34.45, -9.691e-08), (51.86, 34.46, -4.162e-08), (51.89, 34.45, -8.723e-08), (51.91, 34.44, -8.004e-08), (51.93, 34.43, -9.77e-08), (51.93, 34.44, -5.327e-08), (51.95, 34.43, -9.177e-08), (51.97, 34.43, -8.523e-08), (52.01, 34.41, -9.555e-08), (52.0, 34.42, -6.853e-08), (51.99, 34.42, -6.972e-08), (52.03, 34.41, -8.954e-08), (52.05, 34.4, -8.004e-08), (52.07, 34.39, -9.77e-08), (52.07, 34.4, -5.327e-08), (52.09, 34.39, -9.056e-08), (52.11, 34.39, -8.914e-08), (52.13, 34.38, -8.299e-08), (52.15, 34.38, -8.74e-08), (52.16, 31.64, -3.329e-08), (52.17, 31.65, -9.151e-08), (52.29, 31.78, -9.988e-08), (52.19, 31.65, -8.796e-08), (52.21, 31.66, -8.016e-08), (52.23, 31.67, -9.665e-08), (52.23, 31.66, -5.327e-08), (52.25, 31.67, -9.359e-08), (52.28, 31.66, -3.329e-08), (52.27, 31.67, -8.757e-08), (52.3, 31.64, -3.329e-08), (52.29, 31.65, -8.161e-08), (52.32, 31.62, -3.329e-08), (52.31, 31.63, -8.407e-08), (52.34, 31.6, -3.329e-08), (52.33, 31.61, -7.537e-08), (52.36, 31.58, -3.329e-08), (52.35, 31.59, -8.161e-08), (52.38, 31.56, -6.576e-08), (52.37, 31.57, -8.161e-08), (52.4, 31.54, -3.329e-08), (52.39, 31.55, -8.161e-08), (52.41, 31.53, -8.192e-08), (52.43, 31.53, -9.094e-08), (52.45, 31.53, -1.068e-07), (52.47, 31.53, -9.561e-08), (52.52, 31.62, -9.988e-08), (52.54, 34.14, -9.988e-08), (52.17, 34.38, -8.74e-08), (52.19, 34.39, -9.209e-08), (52.21, 34.39, -8.99e-08), (52.23, 34.39, -8.928e-08), (52.25, 34.39, -9.423e-08), (52.27, 34.39, -9.489e-08), (52.29, 34.39, -9.144e-08), (52.31, 34.39, -9.507e-08), (52.33, 34.39, -9.202e-08), (52.35, 34.39, -9.565e-08), (52.43, 34.33, -9.988e-08), (52.37, 34.39, -9.587e-08), (52.39, 34.39, -9.835e-08), (52.39, 34.4, -4.717e-08), (52.41, 34.4, -4.994e-08), (52.43, 34.4, -5.427e-08), (52.45, 34.4, -7.491e-08), (52.47, 34.4, -7.491e-08), (52.76, 31.25, -3.329e-08), (52.78, 31.24, -5.28e-08), (52.77, 31.25, -6.909e-08), (52.77, 31.25, -5.716e-08), (52.78, 31.25, -9.739e-08), (52.78, 31.25, -7.753e-08), (52.79, 31.23, -8.472e-08), (52.79, 31.25, -9.926e-08), (52.79, 31.26, -6.904e-08), (52.49, 31.53, -9.264e-08), (52.51, 31.53, -9.364e-08), (52.54, 31.52, -4.578e-08), (52.53, 31.53, -9.614e-08), (52.55, 31.52, -4.994e-08), (52.57, 31.52, -6.763e-08), (52.59, 31.52, -8.794e-08), (52.61, 31.52, -9.416e-08), (52.63, 31.52, -7.708e-08), (52.65, 31.52, -8.234e-08), (52.67, 31.51, -8.639e-08), (52.69, 31.51, -9.111e-08), (52.72, 31.5, -6.941e-08), (52.71, 31.51, -9.447e-08), (52.73, 31.5, -6.972e-08), (52.75, 31.5, -8.806e-08), (52.77, 31.49, -9.355e-08), (52.79, 31.49, -9.119e-08), (53.05, 34.02, -9.988e-08), (52.79, 34.27, -9.958e-08), (52.49, 34.4, -8.534e-08), (52.53, 34.39, -9.776e-08), (52.52, 34.4, -7.086e-08), (52.51, 34.4, -7.658e-08), (52.55, 34.39, -8.061e-08), (52.57, 34.37, -9.51e-08), (52.56, 34.38, -5.438e-08), (52.59, 34.37, -8.424e-08), (52.63, 34.35, -8.988e-08), (52.61, 34.35, -9.681e-08), (52.61, 34.36, -6.084e-08), (52.65, 34.33, -9.697e-08), (52.65, 34.34, -6.638e-08), (52.71, 34.31, -9.709e-08), (52.67, 34.33, -8.785e-08), (52.7, 34.32, -6.542e-08), (52.69, 34.32, -7.401e-08), (52.73, 34.3, -7.619e-08), (52.75, 34.29, -9.263e-08), (52.74, 34.3, -4.439e-08), (52.77, 34.29, -8.147e-08), (52.78, 34.28, -5.438e-08), (53.08, 31.04, -4.412e-08), (53.09, 31.03, -8.282e-08), (53.11, 31.02, -6.869e-08), (53.11, 31.03, -9.9e-08), (52.81, 31.22, -8.567e-08), (52.81, 31.23, -9.848e-08), (52.81, 31.27, -8.684e-08), (52.84, 31.2, -5.527e-08), (52.83, 31.21, -8.692e-08), (52.83, 31.27, -9.848e-08), (52.83, 31.28, -6.3e-08), (52.85, 31.19, -8.269e-08), (52.85, 31.29, -8.566e-08), (52.87, 31.18, -7.166e-08), (52.87, 31.19, -9.848e-08), (52.87, 31.29, -9.597e-08), (52.88, 31.3, -5.771e-08), (52.9, 31.16, -7.627e-08), (52.89, 31.17, -9.255e-08), (52.89, 31.31, -8.45e-08), (52.91, 31.15, -8.269e-08), (52.91, 31.31, -9.885e-08), (52.93, 31.14, -7.166e-08), (52.93, 31.15, -9.831e-08), (52.92, 31.32, -7.21e-08), (52.93, 31.33, -8.032e-08), (52.96, 31.12, -7.627e-08), (52.95, 31.13, -9.21e-08), (52.95, 31.33, -9.258e-08), (52.96, 31.34, -4.162e-08), (52.97, 31.11, -9.576e-08), (52.99, 31.35, -9.835e-08), (52.97, 31.34, -7.753e-08), (52.99, 31.1, -6.869e-08), (52.99, 31.11, -9.848e-08), (53.02, 31.08, -4.412e-08), (53.01, 31.09, -9.171e-08), (53.03, 31.07, -8.282e-08), (53.05, 31.06, -6.869e-08), (53.05, 31.07, -9.999e-08), (53.07, 31.05, -9.182e-08), (53.03, 31.22, -9.988e-08), (52.81, 31.48, -5.29e-08), (52.81, 31.49, -9.531e-08), (52.83, 31.48, -7.759e-08), (52.85, 31.47, -9.93e-08), (52.87, 31.46, -7.166e-08), (52.87, 31.47, -9.909e-08), (52.9, 31.44, -6.873e-08), (52.89, 31.45, -9.296e-08), (52.92, 31.42, -5.327e-08), (52.91, 31.43, -9.099e-08), (52.94, 31.4, -6.952e-08), (52.93, 31.41, -8.856e-08), (52.95, 31.39, -8.048e-08), (53.02, 31.69, -9.988e-08), (52.97, 31.37, -7.55e-08), (52.97, 31.39, -9.494e-08), (52.99, 31.37, -9.976e-08), (52.89, 34.22, -9.988e-08), (52.81, 34.27, -8.27e-08), (52.83, 34.26, -6.044e-08), (52.85, 34.26, -4.994e-08), (52.87, 34.26, -4.994e-08), (52.91, 34.26, -6.734e-08), (52.89, 34.26, -4.994e-08), (52.91, 34.25, -9.848e-08), (52.93, 34.25, -9.364e-08), (52.95, 34.25, -9.364e-08), (52.97, 34.25, -9.364e-08), (52.99, 34.25, -9.364e-08), (53.01, 34.25, -9.364e-08), (53.03, 34.25, -9.364e-08), (53.05, 34.25, -9.364e-08), (53.07, 34.25, -9.364e-08), (53.09, 34.25, -9.364e-08), (53.11, 34.25, -9.364e-08), (53.14, 31.0, -4.412e-08), (53.13, 31.01, -9.257e-08), (53.15, 30.99, -8.282e-08), (53.17, 30.98, -6.835e-08), (53.17, 30.99, -9.68e-08), (53.2, 30.96, -4.217e-08), (53.19, 30.97, -8.66e-08), (53.42, 31.15, -9.988e-08), (53.21, 30.95, -8.144e-08), (53.23, 30.94, -6.95e-08), (53.23, 30.95, -9.887e-08), (53.26, 30.92, -7.018e-08), (53.25, 30.93, -9.051e-08), (53.27, 30.91, -8.144e-08), (53.29, 30.9, -6.95e-08), (53.29, 30.91, -9.631e-08), (53.32, 30.88, -7.018e-08), (53.31, 30.89, -9.81e-08), (53.33, 30.87, -8.144e-08), (53.35, 30.86, -6.95e-08), (53.35, 30.87, -9.681e-08), (53.38, 30.84, -6.943e-08), (53.37, 30.85, -8.94e-08), (53.39, 30.83, -7.877e-08), (53.41, 30.82, -6.516e-08), (53.41, 30.83, -9.598e-08), (53.44, 30.8, -6.943e-08), (53.43, 30.81, -8.94e-08), (53.41, 34.25, -9.409e-08), (53.43, 34.25, -9.433e-08), (53.15, 34.25, -9.353e-08), (53.17, 34.25, -9.202e-08), (53.19, 34.25, -9.275e-08), (53.21, 34.25, -9.275e-08), (53.23, 34.25, -9.275e-08), (53.25, 34.25, -9.275e-08), (53.27, 34.25, -9.275e-08), (53.29, 34.25, -9.275e-08), (53.31, 34.25, -9.275e-08), (53.33, 34.25, -9.275e-08), (53.35, 34.25, -9.275e-08), (53.37, 34.25, -9.275e-08), (53.39, 34.25, -9.275e-08), (53.45, 30.79, -7.877e-08), (53.47, 30.78, -6.685e-08), (53.47, 30.79, -9.674e-08), (53.49, 30.78, -8.435e-08), (53.51, 30.77, -8.897e-08), (53.53, 30.77, -9.241e-08), (53.55, 30.76, -6.049e-08), (53.55, 30.77, -9.926e-08), (53.57, 30.76, -9.137e-08), (53.59, 30.75, -9.217e-08), (53.61, 30.75, -9.128e-08), (53.64, 30.74, -4.578e-08), (53.63, 30.75, -9.551e-08), (53.65, 30.74, -7.14e-08), (53.67, 30.74, -8.386e-08), (53.69, 30.73, -9.807e-08), (53.71, 30.73, -9.134e-08), (53.73, 30.73, -9.847e-08), (54.76, 33.86, -9.988e-08), (54.03, 34.16, -9.988e-08), (53.45, 34.25, -9.156e-08), (53.47, 34.25, -9.156e-08), (53.49, 34.25, -9.156e-08), (53.51, 34.25, -9.156e-08), (53.53, 34.25, -9.156e-08), (53.55, 34.25, -9.156e-08), (53.57, 34.25, -9.156e-08), (53.59, 34.25, -9.156e-08), (53.61, 34.25, -9.156e-08), (53.63, 34.25, -9.156e-08), (53.65, 34.25, -9.018e-08), (53.67, 34.25, -8.99e-08), (53.69, 34.25, -8.99e-08), (53.71, 34.25, -8.99e-08), (53.73, 34.25, -8.99e-08), (53.75, 34.25, -8.99e-08), (53.89, 34.25, -9.927e-08), (53.91, 34.24, -9.097e-08), (53.77, 34.25, -8.99e-08), (53.79, 34.25, -8.99e-08), (53.81, 34.25, -8.99e-08), (53.83, 34.25, -8.99e-08), (53.85, 34.25, -8.99e-08), (53.87, 34.25, -8.99e-08), (53.93, 34.24, -8.74e-08), (53.95, 34.24, -8.74e-08), (53.97, 34.24, -8.74e-08), (53.99, 34.24, -8.74e-08), (54.01, 34.24, -8.74e-08), (54.03, 34.24, -8.74e-08), (54.05, 34.24, -8.74e-08), (54.07, 34.24, -8.74e-08), (55.12, 31.55, -9.988e-08), (54.15, 34.24, -9.608e-08), (54.13, 34.24, -9.073e-08), (54.37, 34.24, -8.816e-08), (54.41, 34.24, -8.78e-08), (54.09, 34.24, -8.74e-08), (54.11, 34.24, -8.74e-08), (54.17, 34.24, -8.327e-08), (54.21, 34.24, -8.324e-08), (54.23, 34.24, -8.324e-08), (54.25, 34.24, -8.324e-08), (54.27, 34.24, -8.324e-08), (54.29, 34.24, -8.324e-08), (54.31, 34.24, -8.324e-08), (54.33, 34.24, -8.324e-08), (54.35, 34.24, -8.324e-08), (54.39, 34.24, -8.005e-08), (54.57, 30.79, -9.878e-08), (54.55, 30.99, -9.7e-08), (54.55, 31.02, -9.73e-08), (54.55, 30.97, -9.676e-08), (54.57, 30.81, -9.458e-08), (54.57, 30.87, -9.186e-08), (54.56, 30.91, -8.847e-08), (54.56, 30.96, -6.774e-08), (54.55, 31.03, -9.156e-08), (54.58, 30.73, -8.513e-08), (54.57, 30.83, -9.094e-08), (54.57, 30.85, -8.975e-08), (54.56, 30.89, -8.563e-08), (54.56, 30.93, -7.305e-08), (54.56, 30.95, -5.842e-08), (54.58, 30.75, -6.73e-08), (54.58, 30.77, -4.786e-08), (54.48, 31.18, -9.988e-08), (54.55, 31.05, -9.294e-08), (54.57, 31.06, -7.67e-08), (54.58, 31.06, -4.439e-08), (54.59, 31.07, -9.317e-08), (54.61, 31.07, -8.407e-08), (54.63, 31.09, -9.535e-08), (54.62, 31.08, -5.771e-08), (54.65, 31.09, -8.723e-08), (54.67, 31.11, -9.768e-08), (54.67, 31.1, -6.733e-08), (54.69, 31.11, -8.934e-08), (54.73, 31.13, -9.962e-08), (54.71, 31.12, -7.67e-08), (55.08, 32.1, -9.988e-08), (54.54, 34.14, -9.988e-08), (54.68, 34.18, -9.988e-08), (54.63, 34.24, -8.13e-08), (54.45, 34.24, -7.491e-08), (54.47, 34.24, -7.491e-08), (54.49, 34.24, -7.491e-08), (54.51, 34.24, -7.491e-08), (54.53, 34.24, -7.491e-08), (54.55, 34.24, -7.491e-08), (54.57, 34.24, -7.491e-08), (54.59, 34.24, -7.491e-08), (54.61, 34.24, -7.491e-08), (54.65, 34.24, -4.92e-08), (54.67, 34.24, -4.994e-08), (54.69, 34.24, -4.994e-08), (54.71, 34.24, -4.994e-08), (54.72, 31.12, -4.439e-08), (54.75, 31.13, -8.939e-08), (54.77, 31.13, -7.877e-08), (54.95, 31.19, -9.988e-08), (54.79, 31.12, -6.973e-08), (54.79, 31.13, -9.681e-08), (54.82, 31.1, -5.28e-08), (54.81, 31.11, -9.276e-08), (54.84, 31.08, -6.564e-08), (54.83, 31.09, -8.724e-08), (54.85, 31.07, -7.814e-08), (54.87, 31.06, -6.796e-08), (54.87, 31.07, -9.681e-08), (54.89, 31.05, -8.788e-08), (54.91, 31.06, -8.26e-08), (54.92, 31.06, -4.439e-08), (54.93, 31.07, -9.43e-08), (54.95, 31.07, -8.777e-08), (54.97, 31.08, -8.777e-08), (54.99, 31.08, -5.327e-08), (54.99, 31.09, -9.77e-08), (55.01, 31.09, -8.914e-08), (55.03, 31.09, -9.546e-08), (55.23, 33.19, -9.988e-08), (54.89, 34.23, -9.982e-08), (54.88, 34.24, -7.984e-08), (54.91, 34.23, -9.364e-08), (54.93, 34.23, -9.364e-08), (54.95, 34.23, -9.364e-08), (54.99, 34.23, -9.869e-08), (54.97, 34.23, -9.364e-08), (55.01, 34.23, -9.848e-08), (55.09, 34.2, -9.988e-08), (54.73, 34.24, -4.994e-08), (54.75, 34.24, -4.994e-08), (54.77, 34.24, -4.994e-08), (54.79, 34.24, -4.994e-08), (54.81, 34.24, -4.994e-08), (54.83, 34.24, -4.994e-08), (55.01, 34.24, -4.756e-08), (55.03, 34.24, -4.994e-08), (55.05, 31.1, -6.57e-08), (55.07, 31.11, -9.296e-08), (55.06, 31.1, -3.329e-08), (55.09, 31.11, -8.738e-08), (55.11, 31.12, -7.401e-08), (55.12, 31.12, -4.439e-08), (55.13, 31.13, -9.499e-08), (55.15, 31.13, -8.897e-08), (55.17, 31.14, -8.7e-08), (55.19, 31.15, -9.934e-08), (55.19, 31.14, -5.845e-08), (55.21, 31.15, -8.934e-08), (55.23, 31.15, -8.48e-08), (55.25, 31.16, -6.57e-08), (55.27, 31.17, -9.296e-08), (55.26, 31.16, -3.329e-08), (55.29, 31.17, -8.738e-08), (55.31, 31.18, -7.966e-08), (55.32, 31.18, -4.439e-08), (55.33, 31.19, -9.439e-08), (55.35, 31.19, -8.897e-08), (55.26, 32.28, -9.988e-08), (55.47, 32.69, -9.988e-08), (55.34, 32.37, -9.988e-08), (55.33, 33.55, -9.988e-08), (55.41, 33.39, -9.898e-08), (55.17, 34.24, -8.891e-08), (55.23, 34.24, -9.877e-08), (55.21, 34.24, -9.44e-08), (55.47, 34.23, -9.976e-08), (55.27, 34.25, -9.317e-08), (55.29, 34.25, -9.327e-08), (55.35, 34.25, -9.436e-08), (55.05, 34.24, -4.994e-08), (55.07, 34.24, -6.948e-08), (55.09, 34.24, -7.491e-08), (55.11, 34.24, -7.491e-08), (55.13, 34.24, -8.005e-08), (55.15, 34.24, -8.324e-08), (55.19, 34.24, -8.517e-08), (55.25, 34.25, -8.819e-08), (55.31, 34.25, -9.038e-08), (55.33, 34.25, -9.156e-08), (55.37, 31.2, -8.82e-08), (55.39, 31.2, -5.845e-08), (55.39, 31.21, -9.536e-08), (55.41, 31.21, -8.934e-08), (55.43, 31.21, -8.48e-08), (55.45, 31.22, -7.895e-08), (55.47, 31.23, -9.304e-08), (55.46, 31.22, -3.329e-08), (55.58, 31.34, -9.988e-08), (55.49, 31.23, -8.738e-08), (55.51, 31.24, -7.401e-08), (55.52, 31.24, -4.439e-08), (55.53, 31.25, -9.627e-08), (55.55, 31.25, -8.897e-08), (55.57, 31.26, -7.955e-08), (55.59, 31.26, -5.845e-08), (55.59, 31.27, -9.77e-08), (55.61, 31.27, -8.934e-08), (55.63, 31.27, -8.48e-08), (55.65, 31.28, -6.57e-08), (55.66, 31.28, -3.329e-08), (55.67, 31.29, -9.136e-08), (55.62, 32.05, -9.988e-08), (55.39, 32.31, -2.497e-08), (55.48, 32.33, -9.364e-08), (55.44, 32.31, -7.491e-08), (55.56, 32.31, -8.74e-08), (55.62, 32.31, -7.491e-08), (55.65, 32.31, -4.994e-08), (55.66, 32.34, -9.988e-08), (55.65, 33.03, -9.878e-08), (55.71, 32.93, -9.937e-08), (55.67, 32.99, -9.903e-08), (55.51, 33.23, -9.974e-08), (55.51, 33.25, -9.727e-08), (55.49, 33.27, -9.131e-08), (55.5, 33.26, -5.868e-08), (55.55, 33.17, -9.81e-08), (55.53, 33.21, -9.131e-08), (55.52, 33.23, -7.399e-08), (55.55, 33.19, -8.566e-08), (55.54, 33.2, -5.868e-08), (55.59, 33.11, -9.81e-08), (55.59, 33.13, -8.965e-08), (55.57, 33.15, -9.41e-08), (55.56, 33.17, -7.399e-08), (55.63, 33.07, -9.348e-08), (55.61, 33.09, -9.394e-08), (55.58, 33.14, -5.868e-08), (55.63, 33.05, -9.81e-08), (55.6, 33.11, -7.399e-08), (55.62, 33.08, -5.868e-08), (55.67, 33.01, -9.196e-08), (55.64, 33.05, -7.399e-08), (55.66, 33.02, -5.868e-08), (55.43, 33.37, -8.965e-08), (55.41, 33.41, -9.317e-08), (55.43, 33.35, -9.482e-08), (55.42, 33.38, -5.868e-08), (55.42, 33.42, -4.412e-08), (55.43, 33.43, -8.2e-08), (55.43, 33.45, -9.419e-08), (55.45, 33.49, -9.59e-08), (55.47, 33.53, -9.798e-08), (55.45, 33.33, -9.41e-08), (55.44, 33.35, -7.399e-08), (55.44, 33.46, -5.28e-08), (55.45, 33.47, -8.424e-08), (55.47, 33.29, -9.926e-08), (55.47, 33.31, -8.566e-08), (55.46, 33.32, -5.868e-08), (55.46, 33.5, -6.538e-08), (55.47, 33.51, -8.566e-08), (55.48, 33.29, -7.399e-08), (55.48, 33.53, -6.638e-08), (55.49, 33.55, -8.737e-08), (55.49, 33.57, -9.926e-08), (55.5, 33.57, -7.058e-08), (55.51, 33.59, -8.869e-08), (55.52, 33.6, -3.329e-08), (55.51, 33.91, -9.854e-08), (55.53, 33.85, -9.437e-08), (55.52, 33.61, -7.985e-08), (55.53, 33.63, -9.155e-08), (55.55, 33.7, -1.036e-07), (55.54, 33.75, -8.921e-08), (55.55, 33.71, -9.136e-08), (55.54, 33.73, -8.848e-08), (55.53, 33.77, -9.848e-08), (55.53, 33.79, -9.253e-08), (55.53, 33.81, -9.128e-08), (55.53, 33.83, -8.952e-08), (55.52, 33.87, -7.937e-08), (55.52, 33.89, -6.948e-08), (55.52, 33.91, -4.717e-08), (55.54, 33.64, -4.162e-08), (55.55, 33.65, -7.787e-08), (55.55, 33.67, -9.039e-08), (55.54, 33.77, -4.703e-08), (55.37, 34.25, -9.446e-08), (55.47, 34.19, -9.896e-08), (55.49, 34.05, -9.802e-08), (55.49, 34.11, -9.315e-08), (55.48, 34.18, -6.776e-08), (55.47, 34.21, -9.089e-08), (55.5, 34.04, -6.892e-08), (55.49, 34.07, -9.215e-08), (55.49, 34.09, -9.076e-08), (55.48, 34.13, -8.468e-08), (55.48, 34.15, -7.816e-08), (55.48, 34.17, -6.187e-08), (55.51, 33.93, -9.241e-08), (55.51, 33.95, -9.094e-08), (55.51, 33.97, -8.902e-08), (55.5, 33.99, -8.435e-08), (55.5, 34.01, -8.005e-08), (55.5, 34.03, -6.48e-08), (55.39, 34.25, -9.275e-08), (55.41, 34.25, -9.275e-08), (55.43, 34.25, -9.276e-08), (55.45, 34.25, -9.364e-08), (55.47, 34.25, -8.35e-08), (55.69, 31.29, -8.738e-08), (55.71, 31.3, -9.517e-08), (55.73, 31.31, -9.468e-08), (55.72, 31.3, -4.439e-08), (55.75, 31.31, -8.897e-08), (55.77, 31.32, -7.955e-08), (55.79, 31.32, -7.496e-08), (55.79, 31.33, -9.787e-08), (55.81, 31.33, -8.934e-08), (55.83, 31.33, -9.351e-08), (55.85, 31.34, -6.57e-08), (55.87, 31.35, -9.453e-08), (55.86, 31.34, -3.329e-08), (55.89, 31.35, -8.738e-08), (55.91, 31.36, -9.337e-08), (55.92, 31.36, -6.663e-08), (56.0, 31.8, -9.988e-08), (55.93, 31.42, -9.988e-08), (55.93, 31.37, -9.686e-08), (55.95, 31.37, -8.92e-08), (55.96, 31.38, -7.325e-08), (55.97, 31.39, -8.971e-08), (55.99, 31.43, -9.157e-08), (55.99, 31.45, -9.587e-08), (55.98, 31.41, -7.401e-08), (56.01, 31.49, -9.768e-08), (55.93, 32.73, -9.987e-08), (56.07, 32.69, -9.914e-08), (55.75, 32.87, -9.876e-08), (55.69, 32.97, -9.131e-08), (55.73, 32.91, -9.131e-08), (55.71, 32.95, -8.566e-08), (55.79, 32.83, -9.744e-08), (55.72, 32.93, -7.399e-08), (55.75, 32.89, -8.566e-08), (55.74, 32.9, -5.868e-08), (55.77, 32.85, -9.41e-08), (55.76, 32.87, -7.399e-08), (55.79, 32.81, -9.482e-08), (55.78, 32.84, -5.868e-08), (55.82, 32.78, -8.603e-08), (55.81, 32.79, -9.41e-08), (55.8, 32.81, -7.399e-08), (55.83, 32.77, -8.99e-08), (55.87, 32.75, -9.776e-08), (55.86, 32.76, -7.052e-08), (55.85, 32.76, -7.277e-08), (55.89, 32.75, -8.712e-08), (55.91, 32.74, -7.955e-08), (55.93, 32.74, -5.845e-08), (55.95, 32.73, -8.953e-08), (56.01, 32.71, -9.785e-08), (55.97, 32.73, -8.564e-08), (55.99, 32.72, -5.492e-08), (55.68, 32.99, -7.399e-08), (55.7, 32.96, -5.868e-08), (56.0, 31.45, -6.904e-08), (56.01, 31.47, -8.684e-08), (56.03, 31.51, -8.872e-08), (56.03, 31.53, -9.65e-08), (56.05, 31.55, -9.495e-08), (56.02, 31.49, -6.792e-08), (56.04, 31.53, -6.409e-08), (56.05, 31.57, -9.597e-08), (56.06, 31.58, -5.771e-08), (56.07, 31.59, -8.407e-08), (56.07, 31.61, -9.77e-08), (56.09, 31.61, -9.253e-08), (56.11, 31.61, -9.473e-08), (56.13, 31.61, -9.094e-08), (56.15, 31.61, -9.038e-08), (56.17, 31.61, -9.613e-08), (56.19, 31.61, -8.788e-08), (56.21, 31.62, -8.74e-08), (56.23, 31.62, -8.299e-08), (56.25, 31.62, -8.564e-08), (56.27, 31.62, -7.491e-08), (56.31, 31.63, -9.767e-08), (56.29, 31.62, -6.48e-08), (56.3, 31.62, -4.578e-08), (56.11, 32.67, -9.513e-08), (56.19, 32.57, -9.964e-08), (56.15, 32.63, -8.718e-08), (56.18, 32.6, -6.604e-08), (56.17, 32.61, -8.403e-08), (56.16, 32.62, -4.217e-08), (56.26, 32.39, -9.988e-08), (56.19, 32.59, -8.094e-08), (56.21, 32.55, -9.548e-08), (56.21, 32.57, -7.732e-08), (56.23, 32.53, -9.76e-08), (56.23, 32.55, -7.468e-08), (56.25, 32.51, -9.215e-08), (56.24, 32.53, -7.166e-08), (56.29, 32.47, -9.298e-08), (56.27, 32.49, -9.399e-08), (56.26, 32.51, -7.132e-08), (56.3, 32.46, -8.043e-08), (56.28, 32.48, -6.703e-08), (56.33, 32.43, -8.94e-08), (56.31, 32.45, -9.099e-08), (56.03, 32.71, -8.768e-08), (56.06, 32.7, -7.16e-08), (56.05, 32.7, -7.759e-08), (56.09, 32.69, -8.827e-08), (56.1, 32.68, -6.126e-08), (56.13, 32.65, -8.928e-08), (56.12, 32.66, -5.28e-08), (56.14, 32.64, -5.327e-08), (56.33, 31.63, -8.424e-08), (56.34, 31.64, -5.771e-08), (56.35, 31.65, -9.597e-08), (56.42, 31.8, -9.988e-08), (56.37, 31.65, -8.533e-08), (56.39, 31.66, -6.409e-08), (56.39, 31.67, -9.681e-08), (56.41, 31.67, -8.723e-08), (56.43, 31.68, -6.638e-08), (56.43, 32.12, -9.988e-08), (56.43, 31.69, -9.672e-08), (56.45, 31.69, -8.684e-08), (56.47, 31.7, -8.199e-08), (56.47, 31.71, -9.926e-08), (56.57, 31.95, -9.903e-08), (56.49, 31.71, -8.785e-08), (56.51, 31.72, -7.277e-08), (56.57, 31.93, -9.831e-08), (56.52, 31.72, -6.013e-08), (56.53, 31.73, -8.971e-08), (56.55, 31.74, -7.38e-08), (56.56, 31.74, -3.329e-08), (56.57, 31.75, -9.013e-08), (56.57, 31.91, -9.926e-08), (56.59, 31.99, -9.387e-08), (56.59, 31.76, -7.753e-08), (56.61, 31.77, -9.618e-08), (56.61, 31.83, -9.744e-08), (56.59, 31.87, -9.328e-08), (56.59, 31.89, -8.737e-08), (56.58, 31.91, -7.058e-08), (56.58, 31.95, -6.459e-08), (56.59, 31.97, -8.407e-08), (56.6, 31.76, -4.162e-08), (56.63, 31.79, -9.683e-08), (56.63, 31.81, -8.97e-08), (56.61, 31.85, -8.684e-08), (56.6, 31.87, -6.638e-08), (56.63, 31.77, -8.032e-08), (56.62, 31.83, -6.3e-08), (56.43, 32.31, -9.842e-08), (56.45, 32.29, -9.587e-08), (56.44, 32.31, -7.037e-08), (56.48, 32.26, -8.383e-08), (56.47, 32.27, -9.399e-08), (56.46, 32.29, -6.973e-08), (56.5, 32.24, -8.017e-08), (56.49, 32.25, -9.185e-08), (56.55, 32.19, -9.292e-08), (56.52, 32.22, -7.632e-08), (56.51, 32.23, -9.067e-08), (56.53, 32.21, -8.835e-08), (56.61, 32.07, -9.913e-08), (56.56, 32.18, -6.991e-08), (56.54, 32.2, -4.217e-08), (56.59, 32.01, -9.831e-08), (56.58, 32.16, -6.543e-08), (56.57, 32.17, -8.293e-08), (56.59, 32.13, -9.535e-08), (56.59, 32.15, -7.948e-08), (56.6, 32.01, -6.459e-08), (56.61, 32.03, -8.435e-08), (56.61, 32.05, -8.953e-08), (56.61, 32.11, -9.76e-08), (56.61, 32.13, -7.766e-08), (56.62, 32.07, -5.993e-08), (56.63, 32.09, -8.435e-08), (56.63, 32.11, -7.374e-08), (56.34, 32.42, -7.173e-08), (56.32, 32.44, -5.327e-08), (56.35, 32.41, -8.602e-08), (56.38, 32.38, -3.648e-08), (56.37, 32.39, -8.331e-08), (56.39, 32.35, -9.926e-08), (56.39, 32.37, -7.999e-08), (56.41, 32.33, -9.76e-08), (56.41, 32.35, -7.829e-08), (56.43, 32.33, -7.468e-08), (56.64, 31.78, -4.412e-08), (56.64, 31.79, -6.409e-08), (55.98, 31.4, 3.329e-08), (56.0, 32.72, 3.329e-08), (56.36, 32.4, 4.217e-08)], [], [(1, 3, 2), (3, 4, 2), (8, 0, 4), (11, 7, 8), (11, 9, 10), (11, 10, 6), (16, 13, 14), (18, 15, 16), (22, 16, 11), (21, 18, 16), (27, 24, 19), (27, 19, 20), (30, 25, 26), (27, 26, 23), (27, 21, 22), (35, 32, 28), (35, 28, 30), (35, 30, 27), (36, 27, 22), (37, 8, 5), (39, 11, 38), (41, 42, 40), (22, 11, 42), (43, 22, 42), (48, 52, 22), (49, 52, 48), (132, 50, 51), (132, 51, 47), (60, 54, 55), (56, 36, 52), (57, 36, 56), (63, 58, 59), (36, 22, 52), (68, 70, 67), (78, 70, 71), (72, 78, 71), (73, 78, 72), (74, 78, 73), (84, 75, 76), (80, 78, 79), (81, 85, 80), (82, 85, 81), (86, 90, 85), (87, 91, 90), (92, 88, 89), (77, 89, 84), (78, 92, 77), (93, 78, 90), (93, 90, 91), (96, 91, 95), (99, 93, 98), (100, 93, 99), (101, 93, 100), (105, 103, 104), (107, 110, 106), (108, 110, 107), (110, 93, 103), (111, 93, 110), (34, 113, 33), (31, 114, 34), (31, 115, 114), (35, 116, 115), (127, 35, 27), (35, 117, 116), (35, 118, 117), (35, 119, 118), (35, 120, 119), (35, 121, 120), (35, 122, 121), (127, 128, 126), (127, 129, 128), (129, 131, 130), (65, 36, 64), (36, 65, 66), (132, 36, 66), (132, 66, 63), (137, 138, 135), (140, 141, 139), (144, 93, 141), (148, 143, 144), (147, 148, 144), (151, 150, 149), (161, 156, 157), (161, 157, 155), (158, 159, 160), (166, 162, 163), (166, 163, 158), (166, 158, 161), (170, 167, 168), (254, 171, 172), (254, 172, 170), (254, 170, 168), (254, 168, 166), (177, 179, 178), (180, 178, 179), (183, 181, 180), (155, 153, 182), (185, 183, 184), (185, 161, 155), (187, 166, 161), (188, 166, 187), (190, 191, 166), (176, 166, 191), (192, 193, 176), (212, 198, 196), (201, 199, 197), (201, 197, 212), (203, 200, 201), (212, 203, 201), (207, 523, 206), (212, 206, 204), (212, 204, 205), (127, 208, 131), (127, 210, 209), (127, 211, 210), (216, 213, 214), (216, 214, 212), (219, 217, 216), (220, 218, 219), (196, 194, 220), (315, 212, 132), (224, 221, 223), (226, 221, 225), (227, 221, 226), (228, 222, 221), (229, 221, 222), (230, 231, 221), (233, 234, 232), (237, 221, 234), (239, 221, 237), (223, 221, 239), (225, 221, 241), (175, 173, 174), (254, 249, 175), (254, 166, 176), (253, 250, 251), (254, 251, 249), (256, 252, 253), (257, 255, 256), (257, 244, 243), (257, 245, 244), (257, 258, 245), (254, 261, 260), (254, 262, 261), (254, 263, 262), (266, 264, 254), (269, 176, 193), (270, 176, 269), (272, 254, 270), (268, 279, 280), (268, 280, 274), (282, 285, 281), (268, 283, 284), (268, 284, 279), (268, 275, 285), (288, 268, 287), (289, 290, 268), (291, 292, 290), (268, 254, 286), (294, 268, 290), (294, 290, 292), (294, 295, 296), (300, 297, 298), (212, 298, 207), (302, 299, 300), (212, 304, 301), (212, 301, 302), (307, 305, 303), (310, 306, 307), (310, 307, 212), (313, 308, 310), (296, 293, 314), (296, 314, 312), (310, 294, 313), (320, 317, 318), (326, 319, 316), (327, 221, 227), (329, 221, 327), (330, 221, 328), (331, 221, 330), (332, 221, 331), (333, 221, 332), (335, 221, 333), (336, 221, 335), (338, 221, 336), (342, 340, 337), (345, 340, 342), (352, 315, 339), (353, 339, 340), (356, 340, 344), (367, 365, 363), (371, 368, 369), (367, 369, 366), (367, 372, 371), (378, 367, 363), (367, 375, 373), (378, 377, 376), (374, 380, 379), (382, 383, 381), (266, 247, 267), (363, 361, 266), (374, 363, 266), (374, 266, 268), (374, 385, 382), (374, 386, 385), (387, 388, 386), (389, 374, 294), (434, 294, 310), (434, 310, 212), (391, 434, 390), (392, 434, 391), (394, 434, 392), (399, 319, 326), (401, 434, 319), (403, 401, 402), (404, 434, 401), (407, 434, 404), (408, 406, 407), (409, 434, 406), (411, 390, 409), (374, 414, 387), (374, 416, 415), (418, 417, 374), (420, 419, 418), (418, 426, 425), (418, 431, 430), (421, 374, 389), (421, 389, 433), (433, 389, 434), (421, 433, 434), (436, 396, 397), (437, 396, 436), (438, 396, 437), (440, 434, 438), (441, 434, 440), (443, 434, 442), (444, 435, 434), (445, 434, 443), (447, 445, 446), (450, 449, 448), (453, 449, 451), (461, 456, 457), (463, 458, 459), (472, 462, 463), (464, 472, 463), (466, 472, 465), (467, 472, 466), (475, 470, 471), (477, 473, 468), (805, 475, 472), (805, 472, 476), (805, 481, 478), (484, 482, 481), (484, 481, 805), (485, 483, 484), (418, 486, 432), (418, 487, 486), (488, 487, 418), (477, 418, 421), (477, 488, 418), (493, 489, 490), (477, 493, 491), (477, 494, 492), (477, 457, 455), (884, 421, 435), (495, 435, 452), (499, 435, 497), (503, 498, 500), (435, 503, 504), (435, 498, 503), (505, 504, 502), (435, 504, 506), (508, 435, 506), (509, 435, 508), (511, 512, 510), (515, 516, 514), (519, 520, 516), (521, 522, 435), (530, 527, 528), (533, 532, 529), (537, 534, 535), (533, 535, 531), (540, 542, 541), (543, 541, 542), (551, 549, 550), (561, 552, 553), (561, 553, 547), (561, 547, 548), (555, 562, 554), (556, 562, 555), (557, 562, 556), (558, 562, 557), (559, 562, 558), (567, 563, 564), (567, 564, 565), (533, 565, 561), (533, 528, 568), (533, 568, 567), (573, 571, 572), (575, 562, 559), (576, 562, 575), (584, 577, 600), (579, 562, 578), (581, 562, 580), (583, 562, 582), (587, 562, 586), (588, 562, 587), (589, 562, 588), (591, 562, 590), (598, 591, 596), (598, 596, 593), (600, 594, 597), (600, 533, 562), (611, 605, 606), (611, 606, 601), (611, 609, 603), (611, 603, 605), (608, 612, 610), (611, 608, 609), (611, 613, 612), (611, 614, 613), (611, 617, 616), (620, 621, 619), (533, 539, 536), (628, 622, 623), (533, 624, 538), (533, 625, 626), (533, 631, 632), (533, 627, 628), (634, 602, 633), (533, 629, 631), (611, 601, 634), (620, 611, 533), (636, 533, 635), (635, 533, 600), (642, 636, 639), (640, 644, 635), (620, 646, 621), (647, 649, 648), (649, 647, 620), (620, 651, 650), (620, 652, 651), (653, 654, 652), (653, 655, 654), (657, 653, 620), (660, 620, 533), (662, 666, 620), (667, 663, 620), (670, 620, 664), (673, 660, 661), (676, 533, 636), (680, 677, 678), (681, 636, 679), (682, 676, 677), (685, 676, 682), (685, 682, 683), (686, 675, 676), (688, 676, 685), (691, 687, 688), (693, 690, 686), (661, 694, 692), (696, 661, 675), (698, 675, 690), (699, 636, 641), (638, 701, 640), (702, 636, 699), (638, 703, 701), (709, 638, 637), (638, 706, 705), (638, 707, 706), (638, 710, 708), (638, 711, 710), (713, 638, 709), (638, 714, 712), (713, 718, 717), (720, 713, 709), (719, 723, 718), (730, 728, 727), (736, 732, 730), (736, 734, 731), (752, 738, 739), (752, 739, 740), (741, 752, 740), (742, 727, 741), (727, 753, 744), (745, 727, 744), (746, 727, 745), (748, 756, 747), (755, 751, 752), (727, 742, 753), (756, 727, 754), (727, 725, 755), (727, 755, 752), (758, 761, 757), (763, 761, 762), (764, 761, 763), (765, 761, 764), (761, 767, 759), (769, 761, 768), (771, 769, 770), (772, 756, 771), (756, 773, 774), (756, 774, 767), (756, 767, 761), (756, 761, 769), (776, 756, 775), (777, 756, 776), (778, 756, 777), (756, 750, 773), (781, 756, 778), (782, 756, 781), (779, 756, 784), (786, 779, 785), (787, 779, 786), (788, 779, 787), (789, 779, 788), (794, 795, 793), (779, 790, 791), (779, 791, 792), (779, 792, 795), (797, 779, 796), (805, 801, 802), (806, 803, 804), (806, 804, 805), (810, 807, 808), (812, 809, 810), (819, 816, 817), (831, 817, 815), (831, 815, 812), (831, 821, 818), (822, 779, 800), (823, 779, 822), (831, 824, 820), (826, 779, 825), (827, 779, 826), (828, 831, 827), (831, 828, 829), (805, 485, 484), (805, 802, 454), (831, 805, 477), (884, 831, 477), (833, 435, 522), (836, 435, 833), (835, 837, 836), (842, 843, 836), (844, 836, 843), (832, 435, 836), (832, 836, 844), (846, 832, 844), (848, 849, 832), (851, 735, 733), (851, 733, 736), (855, 852, 853), (855, 853, 851), (856, 854, 855), (736, 856, 855), (860, 857, 858), (862, 859, 860), (736, 864, 861), (736, 861, 862), (867, 865, 864), (869, 866, 867), (869, 867, 736), (872, 870, 871), (869, 871, 868), (876, 873, 874), (869, 877, 876), (869, 879, 877), (883, 736, 756), (883, 756, 779), (884, 779, 831), (884, 883, 779), (832, 884, 435), (885, 884, 832), (886, 832, 849), (888, 889, 832), (896, 832, 889), (891, 892, 896), (894, 896, 892), (897, 898, 896), (899, 900, 896), (901, 896, 900), (902, 896, 901), (882, 904, 881), (907, 908, 906), (878, 910, 869), (878, 911, 910), (913, 878, 736), (913, 915, 878), (918, 736, 883), (736, 916, 913), (919, 917, 916), (923, 925, 922), (736, 926, 923), (736, 929, 926), (920, 932, 736), (933, 920, 918), (935, 928, 918), (920, 936, 932), (940, 883, 939), (949, 941, 883), (942, 924, 883), (943, 883, 940), (941, 946, 945), (949, 950, 948), (883, 953, 949), (883, 954, 953), (883, 957, 956), (960, 958, 883), (960, 961, 959), (960, 963, 962), (960, 964, 963), (960, 965, 964), (988, 960, 883), (966, 896, 903), (968, 967, 966), (970, 967, 969), (971, 885, 970), (973, 885, 971), (977, 885, 974), (978, 885, 975), (979, 885, 978), (980, 885, 979), (982, 885, 980), (983, 885, 982), (960, 986, 965), (988, 989, 987), (988, 990, 989), (991, 992, 990), (988, 994, 995), (999, 996, 997), (988, 1001, 999), (988, 1002, 1003), (988, 1003, 1001), (1010, 1006, 1007), (1010, 1007, 1004), (1012, 1010, 988), (988, 993, 991), (1013, 884, 885), (1014, 885, 985), (1014, 1015, 885), (1017, 1018, 885), (1019, 885, 1018), (1021, 885, 1019), (1020, 1021, 1019), (1022, 1023, 885), (1025, 885, 1023), (1026, 1024, 1025), (1028, 1024, 1026), (1031, 1024, 1030), (1032, 1035, 1034), (1035, 1036, 1034), (1039, 1033, 1036), (1012, 1041, 1011), (1012, 1043, 1044), (1046, 1045, 1012), (1047, 1046, 1012), (1048, 1047, 1012), (1138, 1049, 1048), (1138, 1048, 1012), (1056, 1055, 1053), (1059, 884, 1013), (1031, 1061, 1024), (1063, 1024, 1061), (1066, 1013, 1065), (1068, 1013, 1066), (1071, 1013, 1068), (1072, 1013, 1069), (1077, 1074, 1075), (1078, 1013, 1074), (1079, 1013, 1078), (1060, 1013, 1079), (1082, 1060, 1081), (1124, 1038, 1039), (1040, 1124, 1039), (1124, 1091, 1087), (1093, 1124, 1092), (1124, 1094, 1091), (1101, 1096, 1097), (1099, 1104, 1098), (1106, 1103, 1100), (1106, 1100, 1124), (1111, 1104, 1107), (1108, 1111, 1107), (1113, 1110, 1106), (1124, 1104, 1111), (1112, 1114, 1111), (1124, 1113, 1106), (1119, 1116, 1117), (1124, 1117, 1113), (1122, 1118, 1119), (1124, 1121, 1122), (1124, 1083, 1123), (1086, 1084, 1124), (1126, 1058, 1057), (1126, 1057, 1138), (1132, 1129, 1130), (1136, 1133, 1134), (1138, 1134, 1132), (1138, 1130, 1128), (1138, 1137, 1135), (1141, 1140, 1138), (1145, 1142, 1144), (1146, 1142, 1145), (1148, 1142, 1146), (1149, 1142, 1147), (1150, 1142, 1149), (1151, 1142, 1150), (1152, 1142, 1151), (1153, 1059, 1152), (1154, 1059, 1153), (1155, 1059, 1154), (1156, 1059, 1155), (1157, 1059, 1156), (1158, 1059, 1157), (1159, 1059, 1158), (1161, 1085, 1086), (1164, 1162, 1161), (1166, 1163, 1164), (1167, 1164, 1161), (1170, 1168, 1166), (1172, 1169, 1170), (1167, 1172, 1170), (1175, 1173, 1171), (1177, 1174, 1175), (1167, 1178, 1176), (1167, 1179, 1180), (1185, 1183, 1181), (1167, 1184, 1185), (1167, 1161, 1086), (1222, 884, 1059), (1189, 1059, 1188), (1190, 1059, 1159), (1191, 1059, 1190), (1192, 1059, 1191), (1193, 1059, 1192), (1194, 1059, 1193), (1195, 1059, 1194), (1196, 1059, 1195), (1197, 1059, 1196), (1198, 1059, 1197), (1199, 1059, 1198), (1200, 1059, 1199), (1201, 1059, 1200), (1202, 1059, 1201), (1188, 1059, 1202), (1205, 1203, 1186), (1167, 1207, 1205), (1211, 1209, 1210), (1211, 1210, 1167), (600, 1211, 1167), (1215, 1213, 1212), (1218, 1214, 1215), (525, 524, 1220), (1221, 884, 1222), (1224, 1222, 1223), (1225, 1222, 1224), (1226, 1222, 1225), (1227, 1222, 1226), (1228, 1222, 1227), (1229, 1222, 1228), (1230, 1222, 1229), (1231, 1222, 1230), (1232, 1222, 1231), (1233, 1222, 1232), (1234, 1222, 1233), (1235, 1222, 1234), (1236, 1222, 1235), (1237, 1222, 1236), (1238, 1222, 1237), (570, 569, 600), (1138, 600, 1167), (1289, 600, 1138), (1222, 1239, 1240), (1241, 1222, 1238), (1242, 1222, 1241), (1243, 1222, 1242), (1244, 1222, 1243), (1245, 1222, 1244), (1246, 1222, 1245), (1248, 1222, 1247), (1249, 1222, 1248), (1250, 1222, 1249), (1251, 1222, 1250), (1252, 1222, 1251), (1253, 1222, 1252), (1254, 1222, 1253), (1259, 1222, 1258), (1260, 1222, 1254), (1261, 1256, 1260), (1257, 1256, 1261), (1263, 1222, 1262), (1264, 1222, 1263), (1265, 1222, 1264), (1266, 1222, 1265), (1267, 1222, 1266), (1268, 1222, 1267), (1269, 1222, 1268), (1270, 1222, 1269), (1258, 1222, 1270), (1282, 1276, 637), (1284, 1277, 637), (1285, 1278, 637), (1286, 637, 1279), (1287, 1281, 709), (1289, 1280, 1274), (1289, 1291, 1290), (1289, 1292, 1291), (1289, 1294, 1293), (1295, 1296, 1294), (1289, 1297, 1295), (1298, 1299, 1297), (1301, 1298, 1289), (1301, 1302, 1300), (1303, 1255, 884), (1304, 1221, 1222), (1307, 1222, 1259), (1308, 1222, 1307), (1309, 1222, 1308), (1310, 1222, 1309), (1311, 1304, 1310), (1312, 1304, 1311), (1313, 1304, 1312), (1314, 1304, 1313), (1315, 1304, 1314), (1317, 1305, 1316), (1318, 1305, 1317), (1319, 1305, 1318), (1301, 1320, 1302), (1323, 1321, 1301), (1327, 1324, 1325), (1329, 1326, 1327), (1323, 1330, 1328), (1334, 1331, 1332), (1323, 1336, 1334), (1323, 1337, 1336), (1323, 1338, 1337), (1323, 1341, 1340), (1383, 1303, 1343), (1344, 1221, 1305), (1347, 1221, 1346), (1348, 1221, 1347), (1350, 1221, 1348), (1352, 1221, 1349), (1351, 1352, 1349), (1353, 1305, 1319), (1354, 1344, 1353), (1355, 1344, 1354), (1356, 1344, 1355), (1357, 1344, 1356), (1358, 1344, 1357), (1359, 1352, 1351), (1362, 1363, 1361), (1323, 1365, 1364), (1323, 1366, 1365), (1370, 1367, 1323), (1370, 1371, 1369), (1370, 1373, 1372), (1370, 1374, 1373), (1375, 1376, 1374), (1255, 1380, 1378), (1255, 1381, 1380), (1389, 1352, 1387), (1388, 1221, 1352), (1390, 1221, 1388), (1392, 1390, 1391), (1394, 1352, 1360), (1397, 1352, 1396), (1387, 1352, 1399), (1401, 1391, 1388), (1393, 1390, 1403), (1255, 1404, 1381), (1406, 1408, 1407), (1410, 1411, 1409), (1410, 1414, 1413), (1410, 1415, 1414), (1416, 1410, 1412), (1416, 1418, 1417), (1412, 1419, 1418), (1412, 1421, 1420), (1412, 1422, 1421), (1412, 1423, 1422), (1412, 1424, 1423), (1542, 1255, 1303), (1427, 1303, 1382), (1429, 1303, 1427), (1426, 1303, 1428), (1430, 1426, 1428), (1431, 1426, 1430), (1432, 1426, 1431), (1427, 1382, 1384), (1429, 1427, 1384), (1428, 1384, 1383), (1428, 1429, 1384), (1436, 1383, 1434), (1438, 1437, 1343), (1441, 1343, 1437), (1443, 1442, 1437), (1444, 1441, 1442), (1449, 1343, 1441), (1452, 1447, 1448), (1434, 1383, 1343), (1454, 1451, 1446), (1455, 1450, 1451), (1457, 1434, 1453), (1458, 1456, 1434), (1385, 1460, 1386), (1461, 1343, 1386), (1462, 1459, 1386), (1385, 1463, 1460), (1468, 1343, 1461), (1385, 1470, 1465), (1466, 1471, 1385), (1474, 1343, 1468), (1467, 1475, 1466), (1477, 1439, 1472), (1385, 1479, 1467), (1385, 1481, 1480), (1487, 1385, 1221), (1486, 1483, 1482), (1490, 1488, 1221), (1492, 1489, 1221), (1495, 1221, 1485), (1496, 1485, 1484), (1488, 1499, 1487), (1502, 1489, 1492), (1503, 1390, 1393), (1505, 1221, 1504), (1508, 1504, 1390), (1510, 1505, 1506), (1512, 1506, 1504), (1514, 1504, 1507), (1518, 1484, 1505), (1520, 1505, 1509), (1522, 1390, 1521), (1525, 1390, 1524), (1412, 1526, 1425), (1528, 1529, 1527), (1255, 1531, 1530), (1537, 1538, 1536), (1535, 1533, 1255), (1540, 1537, 1255), (1540, 1539, 1537), (1543, 1545, 1544), (1543, 1546, 1545), (1549, 1543, 1542), (1543, 1715, 1547), (1548, 1550, 1543), (1552, 1542, 1426), (1552, 1433, 1383), (1557, 1435, 1555), (1559, 1556, 1435), (1560, 1554, 1556), (1562, 1558, 1554), (1564, 1383, 1558), (1565, 1558, 1562), (1567, 1383, 1564), (1572, 1383, 1569), (1552, 1383, 1570), (1575, 1573, 1574), (1578, 1552, 1576), (1579, 1577, 1578), (1580, 1555, 1436), (1551, 1583, 1549), (1584, 1587, 1551), (1586, 1588, 1585), (1542, 1589, 1586), (1542, 1590, 1589), (1542, 1593, 1592), (1542, 1594, 1593), (1542, 1596, 1595), (1542, 1597, 1596), (1597, 1599, 1598), (1542, 1600, 1599), (1542, 1601, 1600), (1603, 1601, 1542), (1603, 1604, 1602), (1603, 1605, 1604), (1644, 1542, 1552), (1606, 1552, 1553), (1609, 1607, 1552), (1611, 1552, 1608), (1612, 1644, 1552), (1613, 1607, 1609), (1615, 1614, 1607), (1616, 1612, 1614), (1619, 1612, 1616), (1621, 1612, 1618), (1624, 1620, 1621), (1626, 1612, 1623), (1629, 1553, 1627), (1631, 1606, 1630), (1632, 1552, 1606), (1634, 1552, 1632), (1603, 1636, 1635), (1638, 1639, 1637), (1638, 1640, 1639), (1644, 1638, 1542), (1638, 1642, 1641), (1638, 1643, 1642), (1638, 1648, 1647), (1649, 1638, 1644), (1638, 1650, 1648), (1638, 1651, 1650), (1638, 1654, 1653), (1638, 1655, 1654), (1638, 1656, 1655), (1658, 1638, 1652), (1659, 1649, 1644), (1661, 1657, 1638), (1665, 1638, 1658), (1659, 1667, 1649), (1661, 1668, 1660), (1671, 1662, 1663), (1669, 1673, 1661), (1674, 1670, 1662), (1676, 1644, 1675), (1680, 1644, 1676), (1682, 1644, 1678), (1685, 1644, 1681), (1686, 1644, 1684), (1688, 1644, 1683), (1689, 1683, 1686), (1692, 1644, 1688), (1693, 1687, 1644), (1694, 1644, 1691), (1644, 1695, 1690), (1687, 1697, 1644), (1698, 1687, 1693), (1702, 1687, 1698), (1704, 1625, 1626), (1705, 1612, 1703), (1706, 1644, 1612), (1717, 1612, 1705), (1709, 1644, 1706), (1710, 1675, 1644), (1711, 1644, 1708), (1712, 1675, 1710), (1669, 1713, 1673), (8, 4, 5), (180, 181, 178), (155, 182, 183), (543, 544, 541), (546, 544, 543), (547, 543, 542), (547, 546, 543), (553, 545, 546), (597, 592, 595), (597, 594, 592), (600, 562, 598), (600, 598, 599), (639, 636, 635), (640, 645, 644), (1039, 1036, 1037), (3, 5, 4), (8, 7, 0), (11, 6, 7), (11, 14, 9), (16, 12, 13), (11, 16, 14), (18, 21, 17), (22, 21, 16), (27, 23, 24), (21, 27, 20), (27, 30, 26), (30, 28, 29), (35, 31, 32), (8, 38, 11), (39, 40, 11), (40, 42, 11), (43, 44, 22), (45, 48, 22), (47, 51, 46), (132, 55, 50), (53, 56, 52), (132, 60, 55), (57, 61, 36), (60, 63, 59), (61, 64, 36), (63, 66, 62), (132, 63, 60), (68, 71, 70), (70, 77, 69), (74, 79, 78), (77, 84, 76), (78, 77, 70), (80, 85, 78), (84, 89, 83), (85, 90, 78), (77, 92, 89), (92, 132, 47), (78, 132, 92), (94, 97, 91), (95, 91, 97), (96, 98, 91), (98, 93, 91), (101, 102, 93), (105, 106, 103), (103, 93, 102), (106, 110, 103), (108, 109, 110), (111, 112, 93), (34, 114, 113), (31, 35, 115), (36, 127, 27), (127, 124, 35), (35, 123, 122), (35, 124, 123), (127, 125, 124), (212, 127, 36), (125, 127, 126), (129, 127, 131), (132, 212, 36), (93, 132, 78), (112, 133, 93), (133, 135, 93), (134, 136, 135), (136, 137, 135), (138, 93, 135), (138, 139, 93), (139, 141, 93), (140, 142, 141), (143, 132, 93), (144, 143, 93), (141, 145, 144), (146, 147, 144), (149, 221, 143), (149, 150, 221), (150, 152, 221), (155, 157, 154), (161, 160, 156), (161, 158, 160), (166, 165, 162), (165, 168, 164), (166, 168, 165), (170, 172, 169), (254, 175, 171), (183, 182, 181), (185, 155, 183), (186, 187, 161), (188, 189, 166), (189, 190, 166), (196, 198, 195), (212, 197, 198), (205, 202, 203), (212, 205, 203), (212, 207, 206), (127, 209, 208), (127, 212, 211), (212, 214, 211), (216, 217, 215), (212, 219, 216), (212, 220, 219), (220, 212, 196), (221, 315, 132), (221, 132, 143), (152, 228, 221), (229, 230, 221), (231, 232, 221), (232, 234, 221), (233, 235, 234), (235, 236, 234), (238, 237, 234), (240, 224, 223), (241, 221, 224), (242, 226, 225), (175, 249, 173), (249, 251, 248), (254, 253, 251), (254, 256, 253), (254, 257, 256), (245, 258, 246), (257, 259, 258), (254, 259, 257), (259, 254, 260), (254, 264, 263), (268, 266, 254), (264, 266, 265), (266, 267, 265), (270, 254, 176), (269, 271, 270), (272, 277, 254), (274, 280, 273), (276, 281, 275), (277, 286, 254), (279, 284, 278), (275, 268, 274), (281, 285, 275), (268, 286, 283), (285, 287, 268), (288, 289, 268), (292, 295, 294), (212, 300, 298), (212, 302, 300), (212, 303, 304), (212, 307, 303), (310, 308, 309), (312, 314, 311), (313, 296, 312), (313, 294, 296), (317, 316, 315), (315, 318, 317), (321, 318, 315), (322, 321, 315), (323, 322, 315), (324, 323, 315), (325, 324, 315), (434, 315, 316), (319, 434, 316), (329, 328, 221), (334, 333, 332), (338, 337, 221), (339, 315, 221), (340, 339, 221), (337, 340, 221), (341, 337, 338), (343, 342, 337), (345, 344, 340), (346, 345, 342), (347, 325, 315), (348, 347, 315), (349, 348, 315), (350, 349, 315), (351, 350, 315), (352, 351, 315), (354, 353, 340), (355, 354, 340), (356, 355, 340), (357, 356, 344), (361, 363, 360), (363, 365, 362), (365, 367, 364), (371, 370, 368), (367, 371, 369), (367, 373, 372), (374, 378, 363), (367, 376, 375), (367, 378, 376), (378, 374, 379), (374, 381, 380), (374, 382, 381), (266, 359, 247), (266, 358, 359), (266, 361, 358), (382, 385, 384), (374, 387, 386), (294, 374, 268), (315, 434, 212), (394, 393, 434), (395, 394, 392), (393, 396, 434), (399, 398, 319), (400, 399, 326), (402, 401, 319), (405, 404, 401), (407, 406, 434), (409, 390, 434), (410, 409, 406), (412, 390, 411), (413, 391, 390), (374, 415, 414), (374, 417, 416), (418, 419, 417), (422, 420, 418), (421, 418, 374), (418, 423, 422), (418, 424, 423), (424, 418, 425), (418, 427, 426), (418, 428, 427), (418, 429, 428), (429, 418, 430), (431, 418, 432), (434, 389, 294), (435, 421, 434), (438, 434, 396), (439, 438, 437), (442, 434, 441), (446, 445, 443), (445, 444, 434), (448, 449, 444), (449, 435, 444), (453, 452, 449), (452, 435, 449), (463, 462, 458), (461, 469, 460), (472, 471, 462), (467, 476, 472), (472, 475, 471), (473, 477, 476), (469, 477, 468), (475, 479, 474), (805, 479, 475), (477, 805, 476), (481, 482, 480), (479, 805, 478), (477, 491, 488), (491, 493, 490), (477, 492, 493), (477, 455, 494), (477, 461, 457), (477, 469, 461), (884, 477, 421), (496, 435, 495), (497, 435, 496), (499, 498, 435), (501, 503, 500), (502, 504, 503), (507, 508, 506), (510, 512, 509), (512, 435, 509), (513, 515, 514), (516, 512, 514), (516, 435, 512), (517, 518, 516), (518, 519, 516), (520, 435, 516), (520, 521, 435), (533, 529, 530), (533, 531, 532), (533, 537, 535), (533, 536, 537), (547, 553, 546), (551, 554, 549), (549, 561, 548), (554, 562, 549), (561, 565, 560), (562, 561, 549), (533, 567, 565), (567, 568, 566), (568, 528, 526), (562, 533, 561), (533, 530, 528), (600, 577, 574), (576, 578, 562), (579, 585, 562), (580, 562, 585), (582, 562, 581), (583, 586, 562), (590, 562, 589), (598, 562, 591), (600, 599, 594), (605, 603, 604), (608, 610, 607), (608, 611, 612), (611, 615, 614), (615, 611, 616), (611, 618, 617), (611, 620, 619), (533, 538, 539), (624, 628, 623), (533, 632, 625), (627, 533, 626), (631, 629, 630), (624, 533, 628), (634, 601, 602), (533, 634, 629), (533, 611, 634), (600, 638, 635), (638, 640, 635), (642, 641, 636), (635, 644, 643), (620, 647, 646), (649, 620, 650), (620, 653, 652), (653, 656, 655), (658, 657, 620), (659, 658, 620), (661, 660, 533), (663, 662, 620), (660, 664, 620), (665, 659, 620), (666, 665, 620), (668, 667, 620), (669, 668, 620), (670, 669, 620), (672, 671, 660), (673, 672, 660), (674, 673, 661), (676, 675, 533), (677, 676, 636), (678, 677, 636), (681, 678, 636), (684, 682, 677), (675, 661, 533), (687, 686, 676), (688, 687, 676), (689, 688, 685), (686, 690, 675), (661, 692, 674), (661, 695, 694), (696, 695, 661), (697, 696, 675), (698, 697, 675), (700, 699, 641), (637, 638, 600), (702, 679, 636), (638, 704, 703), (638, 705, 704), (638, 708, 707), (638, 712, 711), (713, 715, 638), (638, 715, 714), (715, 717, 716), (715, 713, 717), (713, 719, 718), (721, 720, 709), (722, 721, 709), (713, 724, 719), (727, 728, 726), (730, 732, 729), (736, 731, 732), (736, 733, 734), (741, 727, 752), (743, 753, 742), (746, 754, 727), (747, 756, 754), (749, 756, 748), (727, 736, 730), (758, 762, 761), (761, 759, 760), (765, 768, 761), (767, 774, 766), (771, 756, 769), (772, 775, 756), (773, 750, 737), (756, 749, 750), (780, 781, 778), (782, 784, 756), (783, 786, 785), (785, 779, 784), (789, 790, 779), (793, 795, 792), (795, 798, 779), (796, 779, 798), (797, 799, 779), (800, 779, 799), (805, 804, 801), (805, 808, 806), (805, 810, 808), (812, 813, 811), (805, 812, 810), (812, 815, 813), (815, 817, 814), (831, 819, 817), (805, 831, 812), (831, 818, 819), (831, 820, 821), (823, 825, 779), (831, 830, 824), (827, 831, 779), (830, 831, 829), (805, 454, 485), (833, 834, 836), (834, 835, 836), (838, 839, 836), (839, 840, 836), (840, 841, 836), (841, 842, 836), (843, 845, 844), (847, 848, 832), (851, 853, 850), (736, 855, 851), (736, 858, 856), (736, 860, 858), (736, 862, 860), (864, 865, 863), (736, 867, 864), (869, 872, 871), (876, 874, 872), (869, 876, 872), (876, 875, 873), (878, 869, 736), (869, 880, 879), (869, 881, 880), (869, 882, 881), (756, 736, 727), (886, 887, 832), (887, 888, 832), (889, 890, 896), (890, 891, 896), (891, 893, 892), (894, 895, 896), (896, 885, 832), (895, 897, 896), (898, 899, 896), (903, 896, 902), (869, 905, 882), (869, 906, 905), (869, 907, 906), (869, 909, 907), (869, 910, 909), (878, 912, 911), (878, 915, 914), (736, 919, 916), (918, 920, 736), (919, 921, 917), (736, 922, 919), (736, 923, 922), (924, 918, 883), (928, 927, 918), (736, 930, 929), (736, 931, 930), (736, 932, 931), (934, 933, 918), (927, 934, 918), (920, 937, 936), (938, 937, 920), (883, 945, 939), (941, 945, 883), (943, 942, 883), (944, 943, 940), (941, 948, 947), (941, 949, 948), (949, 952, 951), (949, 953, 952), (883, 955, 954), (883, 956, 955), (883, 958, 957), (958, 960, 959), (960, 962, 961), (884, 988, 883), (966, 967, 896), (967, 885, 896), (970, 885, 967), (972, 971, 970), (974, 885, 973), (976, 975, 885), (977, 976, 885), (981, 980, 979), (984, 885, 983), (984, 985, 885), (960, 987, 986), (960, 988, 987), (988, 991, 990), (988, 997, 994), (988, 999, 997), (999, 1001, 998), (1001, 1003, 1000), (988, 1005, 1002), (988, 1004, 1005), (1010, 1008, 1006), (988, 1010, 1004), (1010, 1009, 1008), (1138, 1012, 988), (1012, 1011, 1010), (988, 995, 993), (884, 1138, 988), (1015, 1016, 885), (1016, 1017, 885), (1021, 1022, 885), (1024, 1013, 885), (1025, 1024, 885), (1027, 1028, 1026), (1028, 1029, 1024), (1029, 1030, 1024), (1035, 1037, 1036), (1039, 1038, 1033), (1012, 1042, 1041), (1012, 1044, 1042), (1012, 1045, 1043), (1138, 1050, 1049), (1138, 1051, 1050), (1138, 1052, 1051), (1138, 1054, 1052), (1138, 1053, 1054), (1138, 1056, 1053), (1138, 1057, 1056), (1060, 1059, 1013), (1063, 1062, 1024), (1064, 1063, 1061), (1062, 1013, 1024), (1065, 1013, 1062), (1067, 1066, 1065), (1070, 1069, 1013), (1071, 1070, 1013), (1072, 1074, 1013), (1073, 1072, 1069), (1075, 1074, 1072), (1077, 1076, 1074), (1080, 1079, 1078), (1081, 1060, 1079), (1124, 1088, 1038), (1040, 1089, 1124), (1124, 1087, 1088), (1089, 1092, 1124), (1091, 1094, 1090), (1093, 1095, 1124), (1124, 1097, 1094), (1095, 1098, 1124), (1124, 1101, 1097), (1098, 1104, 1124), (1099, 1102, 1104), (1124, 1100, 1101), (1106, 1110, 1105), (1113, 1109, 1110), (1111, 1114, 1124), (1112, 1115, 1114), (1124, 1119, 1117), (1122, 1120, 1118), (1124, 1122, 1119), (1124, 1123, 1121), (1124, 1084, 1083), (1128, 1126, 1138), (1126, 1127, 1125), (1126, 1128, 1127), (1132, 1134, 1131), (1138, 1136, 1134), (1130, 1138, 1132), (1138, 1135, 1136), (1138, 1140, 1137), (1140, 1141, 1139), (1141, 1124, 1114), (1142, 1059, 1060), (1143, 1142, 1060), (1144, 1142, 1143), (1148, 1147, 1142), (1152, 1059, 1142), (1161, 1162, 1160), (1167, 1166, 1164), (1166, 1168, 1165), (1167, 1170, 1166), (1167, 1171, 1172), (1167, 1175, 1171), (1167, 1177, 1175), (1167, 1180, 1178), (1177, 1167, 1176), (1167, 1182, 1179), (1167, 1181, 1182), (1167, 1185, 1181), (1167, 1187, 1184), (1124, 1167, 1086), (1138, 1167, 1124), (1138, 1124, 1141), (1189, 1222, 1059), (1167, 1186, 1187), (1167, 1205, 1186), (1205, 1206, 1204), (1205, 1207, 1206), (1167, 1208, 1207), (1167, 1210, 1208), (600, 1212, 1211), (600, 1215, 1212), (1218, 1216, 1214), (600, 1218, 1215), (1218, 1217, 1216), (1220, 1219, 1218), (600, 1220, 1218), (600, 525, 1220), (1223, 1222, 1189), (600, 569, 525), (600, 572, 570), (600, 573, 572), (600, 574, 573), (597, 584, 600), (1246, 1239, 1222), (1247, 1222, 1240), (1289, 637, 600), (1255, 1289, 1138), (884, 1255, 1138), (1260, 1256, 1222), (1262, 1222, 1256), (1271, 1259, 1258), (1272, 709, 637), (1274, 1273, 637), (1273, 1275, 637), (637, 1276, 1272), (1275, 1279, 637), (1281, 722, 709), (1283, 1282, 637), (1277, 1283, 637), (1278, 1284, 637), (1286, 1285, 637), (1288, 1287, 709), (1289, 1274, 637), (1289, 1290, 1280), (1289, 1293, 1292), (1289, 1295, 1294), (1289, 1298, 1297), (1298, 1301, 1300), (1255, 1301, 1289), (1305, 1221, 1304), (1306, 1305, 1304), (1310, 1304, 1222), (1315, 1306, 1304), (1316, 1305, 1306), (1323, 1322, 1321), (1323, 1325, 1322), (1323, 1327, 1325), (1323, 1329, 1327), (1323, 1328, 1329), (1323, 1332, 1330), (1334, 1333, 1331), (1323, 1334, 1332), (1255, 1323, 1301), (1334, 1336, 1335), (1338, 1340, 1339), (1338, 1323, 1340), (1323, 1342, 1341), (1343, 1303, 884), (1221, 1343, 884), (1385, 1343, 1221), (1346, 1221, 1344), (1350, 1349, 1221), (1353, 1344, 1305), (1358, 1345, 1344), (1359, 1360, 1352), (1342, 1362, 1361), (1323, 1362, 1342), (1362, 1323, 1364), (1255, 1370, 1323), (1323, 1367, 1366), (1367, 1369, 1368), (1370, 1369, 1367), (1370, 1375, 1374), (1255, 1375, 1370), (1375, 1378, 1377), (1255, 1378, 1375), (1378, 1380, 1379), (1383, 1384, 1303), (1384, 1382, 1303), (1385, 1386, 1343), (1389, 1388, 1352), (1391, 1390, 1388), (1394, 1395, 1352), (1395, 1396, 1352), (1397, 1398, 1352), (1398, 1399, 1352), (1387, 1400, 1389), (1392, 1402, 1390), (1402, 1403, 1390), (1404, 1406, 1405), (1255, 1406, 1404), (1406, 1409, 1408), (1255, 1409, 1406), (1255, 1410, 1409), (1412, 1410, 1255), (1410, 1416, 1415), (1416, 1412, 1418), (1412, 1420, 1419), (1412, 1425, 1424), (1426, 1542, 1303), (1429, 1428, 1303), (1432, 1433, 1426), (1433, 1430, 1428), (1383, 1433, 1428), (1433, 1431, 1430), (1433, 1432, 1431), (1436, 1435, 1383), (1439, 1438, 1343), (1440, 1438, 1439), (1442, 1441, 1437), (1445, 1444, 1442), (1447, 1446, 1343), (1448, 1447, 1343), (1449, 1448, 1343), (1451, 1450, 1343), (1446, 1451, 1343), (1453, 1434, 1343), (1450, 1453, 1343), (1456, 1436, 1434), (1459, 1461, 1386), (1385, 1464, 1463), (1385, 1465, 1464), (1467, 1466, 1385), (1469, 1468, 1461), (1385, 1471, 1470), (1472, 1439, 1343), (1473, 1472, 1343), (1474, 1473, 1343), (1467, 1476, 1475), (1467, 1479, 1478), (1385, 1480, 1479), (1385, 1482, 1481), (1385, 1486, 1482), (1487, 1486, 1385), (1488, 1487, 1221), (1484, 1485, 1221), (1491, 1490, 1221), (1489, 1491, 1221), (1493, 1492, 1221), (1494, 1493, 1221), (1495, 1494, 1221), (1497, 1496, 1484), (1498, 1497, 1484), (1488, 1500, 1499), (1488, 1501, 1500), (1390, 1504, 1221), (1505, 1484, 1221), (1506, 1505, 1504), (1511, 1510, 1506), (1513, 1512, 1504), (1514, 1513, 1504), (1516, 1515, 1484), (1517, 1516, 1484), (1518, 1517, 1484), (1519, 1518, 1505), (1520, 1519, 1505), (1503, 1521, 1390), (1522, 1523, 1390), (1523, 1524, 1390), (1412, 1527, 1526), (1255, 1528, 1527), (1528, 1255, 1530), (1255, 1532, 1531), (1533, 1532, 1255), (1533, 1535, 1534), (1535, 1537, 1536), (1255, 1527, 1412), (1255, 1537, 1535), (1543, 1540, 1255), (1542, 1543, 1255), (1544, 1541, 1540), (1543, 1544, 1540), (1543, 1547, 1546), (1549, 1548, 1543), (1543, 1550, 1715), (1551, 1549, 1542), (1433, 1552, 1426), (1435, 1554, 1383), (1555, 1435, 1436), (1554, 1558, 1383), (1556, 1554, 1435), (1561, 1560, 1556), (1563, 1562, 1554), (1567, 1566, 1383), (1568, 1567, 1564), (1569, 1383, 1566), (1571, 1570, 1383), (1572, 1571, 1383), (1573, 1552, 1570), (1575, 1552, 1573), (1577, 1553, 1552), (1578, 1577, 1552), (1581, 1557, 1555), (1549, 1583, 1582), (1542, 1584, 1551), (1585, 1584, 1542), (1586, 1585, 1542), (1542, 1591, 1590), (1542, 1592, 1591), (1594, 1542, 1595), (1597, 1542, 1599), (1601, 1603, 1602), (1638, 1603, 1542), (1607, 1612, 1552), (1610, 1609, 1552), (1611, 1610, 1552), (1614, 1612, 1607), (1617, 1616, 1614), (1619, 1618, 1612), (1621, 1620, 1612), (1622, 1621, 1618), (1620, 1623, 1612), (1626, 1625, 1612), (1716, 1577, 1579), (1627, 1553, 1577), (1629, 1628, 1553), (1630, 1606, 1553), (1633, 1632, 1606), (1634, 1608, 1552), (1603, 1637, 1636), (1603, 1638, 1637), (1638, 1641, 1640), (1638, 1645, 1643), (1645, 1647, 1646), (1638, 1647, 1645), (1638, 1653, 1651), (1649, 1652, 1638), (1638, 1657, 1656), (1657, 1661, 1660), (1662, 1661, 1638), (1663, 1662, 1638), (1664, 1663, 1638), (1665, 1664, 1638), (1649, 1667, 1666), (1670, 1669, 1661), (1662, 1670, 1661), (1672, 1671, 1663), (1677, 1676, 1675), (1679, 1678, 1644), (1680, 1679, 1644), (1682, 1681, 1644), (1685, 1684, 1644), (1686, 1683, 1644), (1690, 1659, 1644), (1692, 1691, 1644), (1694, 1693, 1644), (1644, 1696, 1695), (1644, 1697, 1696), (1699, 1698, 1693), (1687, 1701, 1700), (1702, 1701, 1687), (1625, 1703, 1612), (1707, 1706, 1612), (1717, 1707, 1612), (1709, 1708, 1644), (1711, 1710, 1644), (1669, 1714, 1713)])
me_mesh.update()

# ---- objects
ob_mycurve = bpy.data.objects.new('myCurve', me_mesh)

# ---- transforms, parenting, visibility, modifiers, constraints
ob_mycurve.location = (0.0, 0.0, 0.0)
_m = ob_mycurve.modifiers.new('Auto Smooth', 'NODES')
_m.node_group = ng_auto_smooth
_gi = [s.identifier for s in ng_auto_smooth.interface.items_tree if s.item_type == 'SOCKET' and s.in_out == 'INPUT']
_m[_gi[1]] = 3.142  # Angle

# ---- collection membership
scene.collection.objects.link(ob_mycurve)

# ---- scene / render settings (as saved in the file)
scene.frame_start = 1; scene.frame_end = 250; scene.frame_set(1)
scene.render.engine = 'BLENDER_EEVEE_NEXT'
scene.cycles.sampling_pattern = 'TABULATED_SOBOL'
scene.cycles.use_light_tree = False
scene.view_settings.view_transform = 'Filmic'
bpy.context.view_layer.update()

# ---- added for rendering (the .blend has no active camera and no usable light): camera, sun
cam_auto = bpy.data.cameras.new('AutoCamera')
cam_auto.lens = 50.0
cam_auto.sensor_width = 36.0
cam_auto.clip_end = 1000.0
ob_auto_camera = bpy.data.objects.new('AutoCamera', cam_auto)
scene.collection.objects.link(ob_auto_camera)
ob_auto_camera.location = (61.4082, 22.0049, 6.84956)
ob_auto_camera.rotation_euler = (1.09748, -7.21219e-08, 0.694738)
scene.camera = ob_auto_camera
light_auto_sun = bpy.data.lights.new('AutoSun', 'SUN')
light_auto_sun.energy = 3.0
light_auto_sun.angle = 0.0523599
ob_auto_sun = bpy.data.objects.new('AutoSun', light_auto_sun)
scene.collection.objects.link(ob_auto_sun)
ob_auto_sun.rotation_euler = (0.872665, 0.174533, 0.523599)
bpy.context.view_layer.update()
